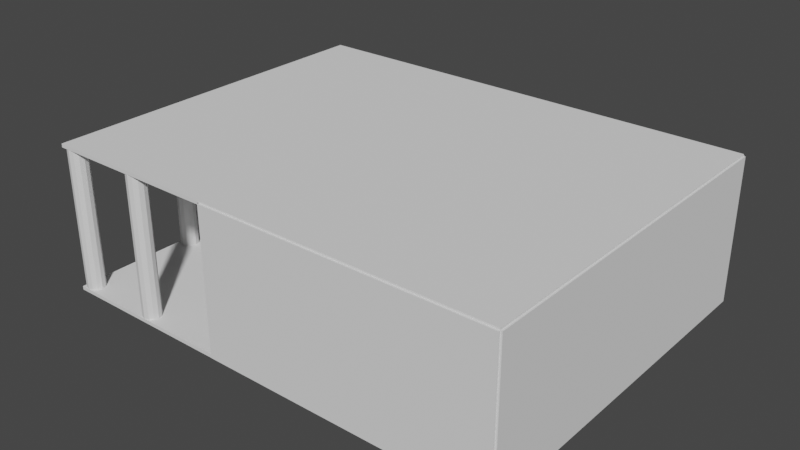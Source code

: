 # Source: RESTAURANTE.blend  (saved by Blender 2.93.20; exported with 4.5.12 LTS)
import bpy
from mathutils import Matrix  # noqa: F401  (used for matrix-valued properties, if any)

bpy.ops.wm.read_factory_settings(use_empty=True)
scene = bpy.context.scene
scene.name = 'Scene'

# ---- collections
col_collection = bpy.data.collections.new('Collection'); scene.collection.children.link(col_collection)

# ---- materials (node trees are filled in below, after node groups)
mat_material_001 = bpy.data.materials.new('Material.001')
mat_material_001.use_transparent_shadow = False

# ---- material node trees
mat_material_001.use_nodes = True; mat_material_001.node_tree.nodes.clear()
_N = mat_material_001.node_tree.nodes; _L = mat_material_001.node_tree.links
n0 = _N.new('ShaderNodeBsdfPrincipled'); n0.name = 'Principled BSDF'; n0.location = (10, 300)
n0.distribution = 'GGX'
n0.subsurface_method = 'BURLEY'
n0.inputs[0].default_value = (0.7295, 0.8, 0.6795, 1.0)
n0.inputs[3].default_value = 1.45
n0.inputs[27].default_value = (0.0, 0.0, 0.0, 1.0)
n0.inputs[28].default_value = 1.0
n1 = _N.new('ShaderNodeOutputMaterial'); n1.name = 'Material Output'; n1.location = (300, 300)
_L.new(n0.outputs[0], n1.inputs[0])
n1.is_active_output = True

# ---- world
world_world = bpy.data.worlds.new('World'); scene.world = world_world
world_world.use_nodes = True; world_world.node_tree.nodes.clear()
_N = world_world.node_tree.nodes; _L = world_world.node_tree.links
n0 = _N.new('ShaderNodeOutputWorld'); n0.name = 'World Output'; n0.location = (300, 300)
n1 = _N.new('ShaderNodeBackground'); n1.name = 'Background'; n1.location = (10, 300)
n1.inputs[0].default_value = (0.05088, 0.05088, 0.05088, 1.0)
_L.new(n1.outputs[0], n0.inputs[0])
n0.is_active_output = True
world_world.color = (0.05088, 0.05088, 0.05088)
world_world.use_sun_shadow = False
world_world.sun_shadow_jitter_overblur = 0.0

# ---- meshes
me_cube = bpy.data.meshes.new('Cube')
me_cube.from_pydata([(-1.0, -1.0, -1.0), (-1.0, -1.0, 1.0), (-1.0, 1.0, -1.0), (-1.0, 1.0, 1.0), (1.0, -1.0, -1.0), (1.0, -1.0, 1.0), (1.0, 1.0, -1.0), (1.0, 1.0, 1.0)], [], [(0, 1, 3, 2), (2, 3, 7, 6), (6, 7, 5, 4), (4, 5, 1, 0), (2, 6, 4, 0), (7, 3, 1, 5)])
_uv = me_cube.uv_layers.new(name='UVMap')
_uv.uv.foreach_set('vector', [0.375, 0.0, 0.625, 0.0, 0.625, 0.25, 0.375, 0.25, 0.375, 0.25, 0.625, 0.25, 0.625, 0.5, 0.375, 0.5, 0.375, 0.5, 0.625, 0.5, 0.625, 0.75, 0.375, 0.75, 0.375, 0.75, 0.625, 0.75, 0.625, 1.0, 0.375, 1.0, 0.125, 0.5, 0.375, 0.5, 0.375, 0.75, 0.125, 0.75, 0.625, 0.5, 0.875, 0.5, 0.875, 0.75, 0.625, 0.75])
me_cube.use_remesh_fix_poles = True
me_cube.use_remesh_preserve_attributes = False
me_cube.update()
me_cube_001 = bpy.data.meshes.new('Cube.001')
me_cube_001.from_pydata([(-1.0, -1.0, -1.0), (-1.0, -1.0, 1.0), (-1.0, 1.0, -1.0), (-1.0, 1.0, 1.0), (1.0, -1.0, -1.0), (1.0, -1.0, 1.0), (1.0, 1.0, -1.0), (1.0, 1.0, 1.0), (-1.0, 0.0, -1.0), (-1.0, 0.0, 1.0), (1.0, 0.0, -1.0), (1.0, 0.0, 1.0), (-1.0, 0.5, 1.0), (1.0, 0.5, -1.0), (-1.0, 0.5, -1.0), (1.0, 0.5, 1.0), (-1.0, -1.0, -0.003839), (-1.0, 1.0, -0.003839), (1.0, 1.0, -0.003839), (1.0, -1.0, -0.003839), (1.0, 0.0, -0.003839), (-1.0, 0.0, -0.003839), (1.0, 0.5, -0.003839), (-1.0, 0.5, -0.003839), (-1.0, 0.25, -1.0), (1.0, 0.25, 1.0), (-1.0, 0.25, 1.0), (1.0, 0.25, -1.0), (-1.0, 0.25, -0.003839), (1.0, 0.25, -0.003839)], [], [(23, 12, 3, 17), (17, 3, 7, 18), (20, 11, 5, 19), (19, 5, 1, 16), (8, 10, 4, 0), (11, 9, 1, 5), (25, 26, 9, 11), (24, 27, 10, 8), (29, 25, 11, 20), (16, 1, 9, 21), (18, 7, 15, 22), (2, 6, 13, 14), (7, 3, 12, 15), (28, 26, 12, 23), (6, 18, 22, 13), (0, 16, 21, 8), (22, 23, 14, 13), (4, 19, 16, 0), (10, 20, 19, 4), (2, 17, 18, 6), (14, 23, 17, 2), (28, 23, 22, 29), (29, 20, 21, 28), (21, 9, 26, 28), (22, 15, 25, 29), (14, 13, 27, 24), (15, 12, 26, 25), (10, 8, 21, 20)])
_uv = me_cube_001.uv_layers.new(name='UVMap')
_uv.uv.foreach_set('vector', [0.4995, 0.1875, 0.625, 0.1875, 0.625, 0.25, 0.4995, 0.25, 0.4995, 0.25, 0.625, 0.25, 0.625, 0.5, 0.4995, 0.5, 0.4995, 0.625, 0.625, 0.625, 0.625, 0.75, 0.4995, 0.75, 0.4995, 0.75, 0.625, 0.75, 0.625, 1.0, 0.4995, 1.0, 0.125, 0.625, 0.375, 0.625, 0.375, 0.75, 0.125, 0.75, 0.625, 0.625, 0.875, 0.625, 0.875, 0.75, 0.625, 0.75, 0.625, 0.5938, 0.875, 0.5938, 0.875, 0.625, 0.625, 0.625, 0.125, 0.5938, 0.375, 0.5938, 0.375, 0.625, 0.125, 0.625, 0.4995, 0.5938, 0.625, 0.5938, 0.625, 0.625, 0.4995, 0.625, 0.4995, 0.0, 0.625, 0.0, 0.625, 0.125, 0.4995, 0.125, 0.4995, 0.5, 0.625, 0.5, 0.625, 0.5625, 0.4995, 0.5625, 0.125, 0.5, 0.375, 0.5, 0.375, 0.5625, 0.125, 0.5625, 0.625, 0.5, 0.875, 0.5, 0.875, 0.5625, 0.625, 0.5625, 0.4995, 0.1562, 0.625, 0.1562, 0.625, 0.1875, 0.4995, 0.1875, 0.375, 0.5, 0.4995, 0.5, 0.4995, 0.5625, 0.375, 0.5625, 0.375, 0.0, 0.4995, 0.0, 0.4995, 0.125, 0.375, 0.125, 0.0, 0.0, 0.0, 0.0, 0.0, 0.0, 0.0, 0.0, 0.375, 0.75, 0.4995, 0.75, 0.4995, 1.0, 0.375, 1.0, 0.375, 0.625, 0.4995, 0.625, 0.4995, 0.75, 0.375, 0.75, 0.375, 0.25, 0.4995, 0.25, 0.4995, 0.5, 0.375, 0.5, 0.375, 0.1875, 0.4995, 0.1875, 0.4995, 0.25, 0.375, 0.25, 0.4995, 0.1562, 0.0, 0.0, 0.4995, 0.5625, 0.4995, 0.5938, 0.4995, 0.5938, 0.4995, 0.625, 0.4995, 0.125, 0.4995, 0.1562, 0.4995, 0.125, 0.625, 0.125, 0.625, 0.1562, 0.4995, 0.1562, 0.4995, 0.5625, 0.625, 0.5625, 0.625, 0.5938, 0.4995, 0.5938, 0.125, 0.5625, 0.375, 0.5625, 0.375, 0.5938, 0.125, 0.5938, 0.625, 0.5625, 0.875, 0.5625, 0.875, 0.5938, 0.625, 0.5938, 0.375, 0.625, 0.125, 0.625, 0.4995, 0.125, 0.4995, 0.625])
me_cube_001.use_remesh_fix_poles = True
me_cube_001.use_remesh_preserve_attributes = False
me_cube_001.update()
me_cube_002 = bpy.data.meshes.new('Cube.002')
me_cube_002.from_pydata([(-1.0, -1.0, -1.0), (-1.0, -1.0, 1.0), (-1.0, 1.0, -1.0), (-1.0, 1.0, 1.0), (1.0, -1.0, -1.0), (1.0, -1.0, 1.0), (1.0, 1.0, -1.0), (1.0, 1.0, 1.0), (0.0, 1.0, -1.0), (0.0, 1.0, 1.0), (0.0, -1.0, -1.0), (0.0, -1.0, 1.0), (0.5, 1.0, 1.0), (0.5, -1.0, -1.0), (0.5, 1.0, -1.0), (0.5, -1.0, 1.0), (0.75, 1.0, 1.0), (0.75, -1.0, -1.0), (0.75, 1.0, -1.0), (0.75, -1.0, 1.0), (-1.0, -1.0, 0.0), (-1.0, 1.0, 0.0), (1.0, 1.0, 0.0), (1.0, -1.0, 0.0), (0.0, -1.0, 0.0), (0.0, 1.0, 0.0), (0.5, -1.0, 0.0), (0.5, 1.0, 0.0), (0.75, -1.0, 0.0), (0.75, 1.0, 0.0), (-1.0, -1.0, 0.5), (-1.0, 1.0, 0.5), (1.0, 1.0, 0.5), (1.0, -1.0, 0.5), (0.0, -1.0, 0.5), (0.0, 1.0, 0.5), (0.5, -1.0, 0.5), (0.5, 1.0, 0.5), (0.75, -1.0, 0.5), (0.75, 1.0, 0.5), (-0.5022, 1.0, -1.0), (-0.5022, -1.0, 1.0), (-0.5022, 1.0, 1.0), (-0.5022, -1.0, -1.0), (-0.5022, 1.0, 0.0), (-0.5022, -1.0, 0.0), (-0.5022, 1.0, 0.5), (-0.5022, -1.0, 0.5), (-0.7511, 1.0, -1.0), (-0.7511, -1.0, 1.0), (-0.7511, -1.0, 0.0), (-0.7511, -1.0, 0.5), (-0.7511, 1.0, 1.0), (-0.7511, -1.0, -1.0), (-0.7511, 1.0, 0.0), (-0.7511, 1.0, 0.5), (-0.5797, 1.081, 0.4281), (-0.5797, -0.5861, 0.4281), (-0.5713, 1.081, 0.418), (-0.5713, -0.5861, 0.418), (-0.5022, -1.0, 0.5), (-0.5022, -1.0, 0.0), (-0.7511, -1.0, 0.0), (-0.7511, -1.0, 0.5), (-0.5797, -0.5861, 0.4281), (-0.5797, 1.081, 0.4281), (-0.5713, 1.081, 0.418), (-0.5713, -0.5861, 0.418)], [(59, 67), (64, 57), (65, 56), (58, 66)], [(30, 1, 3, 31), (39, 16, 7, 32), (32, 7, 5, 33), (51, 49, 1, 30), (18, 6, 4, 17), (52, 3, 1, 49), (12, 9, 11, 15), (40, 8, 10, 43), (36, 15, 11, 34), (46, 42, 9, 35), (38, 19, 15, 36), (16, 12, 15, 19), (8, 14, 13, 10), (35, 9, 12, 37), (7, 16, 19, 5), (33, 5, 19, 38), (14, 18, 17, 13), (37, 12, 16, 39), (14, 27, 29, 18), (4, 23, 28, 17), (8, 25, 27, 14), (17, 28, 26, 13), (40, 44, 25, 8), (13, 26, 24, 10), (53, 50, 20, 0), (6, 22, 23, 4), (18, 29, 22, 6), (0, 20, 21, 2), (23, 33, 38, 28), (25, 35, 37, 27), (27, 26, 28, 29), (44, 46, 35, 25), (26, 36, 34, 24), (50, 51, 30, 20), (22, 32, 33, 23), (29, 39, 32, 22), (20, 30, 31, 21), (24, 34, 47, 45), (10, 24, 45, 43), (48, 54, 44, 40), (55, 52, 42, 46), (48, 40, 43, 53), (9, 42, 41, 11), (34, 11, 41, 47), (2, 48, 53, 0), (31, 3, 52, 55), (2, 21, 54, 48), (21, 31, 55, 54), (28, 38, 39, 29), (43, 45, 50, 53), (42, 52, 49, 41), (47, 41, 49, 51), (37, 39, 38, 36), (26, 27, 37, 36), (45, 47, 46, 44), (55, 46, 47, 51), (54, 55, 51, 50), (54, 50, 45, 44), (51, 47, 60, 63), (47, 45, 61, 60), (50, 51, 63, 62), (45, 50, 62, 61)])
_uv = me_cube_002.uv_layers.new(name='UVMap')
_uv.uv.foreach_set('vector', [0.5625, 0.0, 0.625, 0.0, 0.625, 0.25, 0.5625, 0.25, 0.5625, 0.4688, 0.625, 0.4688, 0.625, 0.5, 0.5625, 0.5, 0.5625, 0.5, 0.625, 0.5, 0.625, 0.75, 0.5625, 0.75, 0.5625, 0.9689, 0.625, 0.9689, 0.625, 1.0, 0.5625, 1.0, 0.3438, 0.5, 0.375, 0.5, 0.375, 0.75, 0.3438, 0.75, 0.8439, 0.5, 0.875, 0.5, 0.875, 0.75, 0.8439, 0.75, 0.6875, 0.5, 0.75, 0.5, 0.75, 0.75, 0.6875, 0.75, 0.1872, 0.5, 0.25, 0.5, 0.25, 0.75, 0.1872, 0.75, 0.5625, 0.8125, 0.625, 0.8125, 0.625, 0.875, 0.5625, 0.875, 0.5625, 0.3122, 0.625, 0.3122, 0.625, 0.375, 0.5625, 0.375, 0.5625, 0.7812, 0.625, 0.7812, 0.625, 0.8125, 0.5625, 0.8125, 0.6562, 0.5, 0.6875, 0.5, 0.6875, 0.75, 0.6562, 0.75, 0.25, 0.5, 0.3125, 0.5, 0.3125, 0.75, 0.25, 0.75, 0.5625, 0.375, 0.625, 0.375, 0.625, 0.4375, 0.5625, 0.4375, 0.625, 0.5, 0.6562, 0.5, 0.6562, 0.75, 0.625, 0.75, 0.5625, 0.75, 0.625, 0.75, 0.625, 0.7812, 0.5625, 0.7812, 0.3125, 0.5, 0.3438, 0.5, 0.3438, 0.75, 0.3125, 0.75, 0.5625, 0.4375, 0.625, 0.4375, 0.625, 0.4688, 0.5625, 0.4688, 0.375, 0.4375, 0.5, 0.4375, 0.5, 0.4688, 0.375, 0.4688, 0.375, 0.75, 0.5, 0.75, 0.5, 0.7812, 0.375, 0.7812, 0.375, 0.375, 0.5, 0.375, 0.5, 0.4375, 0.375, 0.4375, 0.375, 0.7812, 0.5, 0.7812, 0.5, 0.8125, 0.375, 0.8125, 0.375, 0.3122, 0.5, 0.3122, 0.5, 0.375, 0.375, 0.375, 0.375, 0.8125, 0.5, 0.8125, 0.5, 0.875, 0.375, 0.875, 0.375, 0.9689, 0.5, 0.9689, 0.5, 1.0, 0.375, 1.0, 0.375, 0.5, 0.5, 0.5, 0.5, 0.75, 0.375, 0.75, 0.375, 0.4688, 0.5, 0.4688, 0.5, 0.5, 0.375, 0.5, 0.375, 0.0, 0.5, 0.0, 0.5, 0.25, 0.375, 0.25, 0.5, 0.75, 0.5625, 0.75, 0.5625, 0.7812, 0.5, 0.7812, 0.5, 0.375, 0.5625, 0.375, 0.5625, 0.4375, 0.5, 0.4375, 0.5, 0.4375, 0.5, 0.8125, 0.5, 0.7812, 0.5, 0.4688, 0.5, 0.3122, 0.5625, 0.3122, 0.5625, 0.375, 0.5, 0.375, 0.5, 0.8125, 0.5625, 0.8125, 0.5625, 0.875, 0.5, 0.875, 0.5, 0.9689, 0.5625, 0.9689, 0.5625, 1.0, 0.5, 1.0, 0.5, 0.5, 0.5625, 0.5, 0.5625, 0.75, 0.5, 0.75, 0.5, 0.4688, 0.5625, 0.4688, 0.5625, 0.5, 0.5, 0.5, 0.5, 0.0, 0.5625, 0.0, 0.5625, 0.25, 0.5, 0.25, 0.5, 0.875, 0.5625, 0.875, 0.5625, 0.9378, 0.5, 0.9378, 0.375, 0.875, 0.5, 0.875, 0.5, 0.9378, 0.375, 0.9378, 0.375, 0.2811, 0.5, 0.2811, 0.5, 0.3122, 0.375, 0.3122, 0.5625, 0.2811, 0.625, 0.2811, 0.625, 0.3122, 0.5625, 0.3122, 0.1561, 0.5, 0.1872, 0.5, 0.1872, 0.75, 0.1561, 0.75, 0.75, 0.5, 0.8128, 0.5, 0.8128, 0.75, 0.75, 0.75, 0.5625, 0.875, 0.625, 0.875, 0.625, 0.9378, 0.5625, 0.9378, 0.125, 0.5, 0.1561, 0.5, 0.1561, 0.75, 0.125, 0.75, 0.5625, 0.25, 0.625, 0.25, 0.625, 0.2811, 0.5625, 0.2811, 0.375, 0.25, 0.5, 0.25, 0.5, 0.2811, 0.375, 0.2811, 0.5, 0.25, 0.5625, 0.25, 0.5625, 0.2811, 0.5, 0.2811, 0.5, 0.7812, 0.5625, 0.7812, 0.5625, 0.4688, 0.5, 0.4688, 0.375, 0.9378, 0.5, 0.9378, 0.5, 0.9689, 0.375, 0.9689, 0.8128, 0.5, 0.8439, 0.5, 0.8439, 0.75, 0.8128, 0.75, 0.5625, 0.9378, 0.625, 0.9378, 0.625, 0.9689, 0.5625, 0.9689, 0.5625, 0.4375, 0.5625, 0.4688, 0.5625, 0.7812, 0.5625, 0.8125, 0.5, 0.8125, 0.5, 0.4375, 0.5625, 0.4375, 0.5625, 0.8125, 0.5, 0.9378, 0.5625, 0.9378, 0.5625, 0.3122, 0.5, 0.3122, 0.5625, 0.2811, 0.5625, 0.3122, 0.5625, 0.9378, 0.5625, 0.9689, 0.5, 0.2811, 0.5625, 0.2811, 0.5625, 0.9689, 0.5, 0.9689, 0.5, 0.2811, 0.5, 0.9689, 0.5, 0.9378, 0.5, 0.3122, 0.5625, 0.9689, 0.5625, 0.9378, 0.5625, 0.9378, 0.5625, 0.9689, 0.5625, 0.9378, 0.5, 0.9378, 0.5, 0.9378, 0.5625, 0.9378, 0.5, 0.9689, 0.5625, 0.9689, 0.5625, 0.9689, 0.5, 0.9689, 0.5, 0.9378, 0.5, 0.9689, 0.5, 0.9689, 0.5, 0.9378])
me_cube_002.use_remesh_fix_poles = True
me_cube_002.use_remesh_preserve_attributes = False
me_cube_002.update()
me_cube_003 = bpy.data.meshes.new('Cube.003')
me_cube_003.from_pydata([(-1.0, -1.0, -1.0), (-1.0, -1.0, 1.0), (-1.0, 1.0, -1.0), (-1.0, 1.0, 1.0), (1.0, -1.0, -1.0), (1.0, -1.0, 1.0), (1.0, 1.0, -1.0), (1.0, 1.0, 1.0)], [], [(0, 1, 3, 2), (2, 3, 7, 6), (6, 7, 5, 4), (4, 5, 1, 0), (2, 6, 4, 0), (7, 3, 1, 5)])
_uv = me_cube_003.uv_layers.new(name='UVMap')
_uv.uv.foreach_set('vector', [0.375, 0.0, 0.625, 0.0, 0.625, 0.25, 0.375, 0.25, 0.375, 0.25, 0.625, 0.25, 0.625, 0.5, 0.375, 0.5, 0.375, 0.5, 0.625, 0.5, 0.625, 0.75, 0.375, 0.75, 0.375, 0.75, 0.625, 0.75, 0.625, 1.0, 0.375, 1.0, 0.125, 0.5, 0.375, 0.5, 0.375, 0.75, 0.125, 0.75, 0.625, 0.5, 0.875, 0.5, 0.875, 0.75, 0.625, 0.75])
me_cube_003.use_remesh_fix_poles = True
me_cube_003.use_remesh_preserve_attributes = False
me_cube_003.update()
me_cube_004 = bpy.data.meshes.new('Cube.004')
me_cube_004.from_pydata([(-1.0, -1.0, -1.0), (-1.0, -1.0, 1.0), (-1.0, 1.0, -1.0), (-1.0, 1.0, 1.0), (1.0, -1.0, -1.0), (1.0, -1.0, 1.0), (1.0, 1.0, -1.0), (1.0, 1.0, 1.0)], [], [(0, 1, 3, 2), (2, 3, 7, 6), (6, 7, 5, 4), (4, 5, 1, 0), (2, 6, 4, 0), (7, 3, 1, 5)])
_uv = me_cube_004.uv_layers.new(name='UVMap')
_uv.uv.foreach_set('vector', [0.375, 0.0, 0.625, 0.0, 0.625, 0.25, 0.375, 0.25, 0.375, 0.25, 0.625, 0.25, 0.625, 0.5, 0.375, 0.5, 0.375, 0.5, 0.625, 0.5, 0.625, 0.75, 0.375, 0.75, 0.375, 0.75, 0.625, 0.75, 0.625, 1.0, 0.375, 1.0, 0.125, 0.5, 0.375, 0.5, 0.375, 0.75, 0.125, 0.75, 0.625, 0.5, 0.875, 0.5, 0.875, 0.75, 0.625, 0.75])
me_cube_004.use_remesh_fix_poles = True
me_cube_004.use_remesh_preserve_attributes = False
me_cube_004.update()
me_cube_005 = bpy.data.meshes.new('Cube.005')
me_cube_005.from_pydata([(-1.0, -1.0, -1.0), (-1.0, -1.0, 1.0), (-1.0, 1.0, -1.0), (-1.0, 1.0, 1.0), (1.0, -1.0, -1.0), (1.0, -1.0, 1.0), (1.0, 1.0, -1.0), (1.0, 1.0, 1.0)], [], [(0, 1, 3, 2), (2, 3, 7, 6), (6, 7, 5, 4), (4, 5, 1, 0), (2, 6, 4, 0), (7, 3, 1, 5)])
_uv = me_cube_005.uv_layers.new(name='UVMap')
_uv.uv.foreach_set('vector', [0.375, 0.0, 0.625, 0.0, 0.625, 0.25, 0.375, 0.25, 0.375, 0.25, 0.625, 0.25, 0.625, 0.5, 0.375, 0.5, 0.375, 0.5, 0.625, 0.5, 0.625, 0.75, 0.375, 0.75, 0.375, 0.75, 0.625, 0.75, 0.625, 1.0, 0.375, 1.0, 0.125, 0.5, 0.375, 0.5, 0.375, 0.75, 0.125, 0.75, 0.625, 0.5, 0.875, 0.5, 0.875, 0.75, 0.625, 0.75])
me_cube_005.use_remesh_fix_poles = True
me_cube_005.use_remesh_preserve_attributes = False
me_cube_005.update()
me_cube_006 = bpy.data.meshes.new('Cube.006')
me_cube_006.from_pydata([(-1.0, -1.0, -1.0), (-1.0, -1.0, 1.0), (-1.0, 1.0, -1.0), (-1.0, 1.0, 1.0), (1.0, -1.0, -1.0), (1.0, -1.0, 1.0), (1.0, 1.0, -1.0), (1.0, 1.0, 1.0)], [], [(0, 1, 3, 2), (2, 3, 7, 6), (6, 7, 5, 4), (4, 5, 1, 0), (2, 6, 4, 0), (7, 3, 1, 5)])
_uv = me_cube_006.uv_layers.new(name='UVMap')
_uv.uv.foreach_set('vector', [0.375, 0.0, 0.625, 0.0, 0.625, 0.25, 0.375, 0.25, 0.375, 0.25, 0.625, 0.25, 0.625, 0.5, 0.375, 0.5, 0.375, 0.5, 0.625, 0.5, 0.625, 0.75, 0.375, 0.75, 0.375, 0.75, 0.625, 0.75, 0.625, 1.0, 0.375, 1.0, 0.125, 0.5, 0.375, 0.5, 0.375, 0.75, 0.125, 0.75, 0.625, 0.5, 0.875, 0.5, 0.875, 0.75, 0.625, 0.75])
me_cube_006.use_remesh_fix_poles = True
me_cube_006.use_remesh_preserve_attributes = False
me_cube_006.update()
me_cylinder = bpy.data.meshes.new('Cylinder')
me_cylinder.from_pydata([(0.0, 0.3372, -1.231), (0.0, 0.3372, 1.231), (0.1686, 0.292, -1.231), (0.1686, 0.292, 1.231), (0.292, 0.1686, -1.231), (0.292, 0.1686, 1.231), (0.3372, -1.474e-08, -1.231), (0.3372, -1.474e-08, 1.231), (0.292, -0.1686, -1.231), (0.292, -0.1686, 1.231), (0.1686, -0.292, -1.231), (0.1686, -0.292, 1.231), (-2.948e-08, -0.3372, -1.231), (-2.948e-08, -0.3372, 1.231), (-0.1686, -0.292, -1.231), (-0.1686, -0.292, 1.231), (-0.292, -0.1686, -1.231), (-0.292, -0.1686, 1.231), (-0.3372, 4.021e-09, -1.231), (-0.3372, 4.021e-09, 1.231), (-0.292, 0.1686, -1.231), (-0.292, 0.1686, 1.231), (-0.1686, 0.292, -1.231), (-0.1686, 0.292, 1.231)], [], [(0, 1, 3, 2), (2, 3, 5, 4), (4, 5, 7, 6), (6, 7, 9, 8), (8, 9, 11, 10), (10, 11, 13, 12), (12, 13, 15, 14), (14, 15, 17, 16), (16, 17, 19, 18), (18, 19, 21, 20), (3, 1, 23, 21, 19, 17, 15, 13, 11, 9, 7, 5), (20, 21, 23, 22), (22, 23, 1, 0), (0, 2, 4, 6, 8, 10, 12, 14, 16, 18, 20, 22)])
_uv = me_cylinder.uv_layers.new(name='UVMap')
_uv.uv.foreach_set('vector', [1.0, 0.5, 1.0, 1.0, 0.9167, 1.0, 0.9167, 0.5, 0.9167, 0.5, 0.9167, 1.0, 0.8333, 1.0, 0.8333, 0.5, 0.8333, 0.5, 0.8333, 1.0, 0.75, 1.0, 0.75, 0.5, 0.75, 0.5, 0.75, 1.0, 0.6667, 1.0, 0.6667, 0.5, 0.6667, 0.5, 0.6667, 1.0, 0.5833, 1.0, 0.5833, 0.5, 0.5833, 0.5, 0.5833, 1.0, 0.5, 1.0, 0.5, 0.5, 0.5, 0.5, 0.5, 1.0, 0.4167, 1.0, 0.4167, 0.5, 0.4167, 0.5, 0.4167, 1.0, 0.3333, 1.0, 0.3333, 0.5, 0.3333, 0.5, 0.3333, 1.0, 0.25, 1.0, 0.25, 0.5, 0.25, 0.5, 0.25, 1.0, 0.1667, 1.0, 0.1667, 0.5, 0.37, 0.4578, 0.25, 0.49, 0.13, 0.4578, 0.04215, 0.37, 0.01, 0.25, 0.04215, 0.13, 0.13, 0.04215, 0.25, 0.01, 0.37, 0.04215, 0.4578, 0.13, 0.49, 0.25, 0.4578, 0.37, 0.1667, 0.5, 0.1667, 1.0, 0.08333, 1.0, 0.08333, 0.5, 0.08333, 0.5, 0.08333, 1.0, 7.451e-08, 1.0, 7.451e-08, 0.5, 0.75, 0.49, 0.87, 0.4578, 0.9578, 0.37, 0.99, 0.25, 0.9578, 0.13, 0.87, 0.04215, 0.75, 0.01, 0.63, 0.04215, 0.5422, 0.13, 0.51, 0.25, 0.5422, 0.37, 0.63, 0.4578])
me_cylinder.materials.append(mat_material_001)
me_cylinder.use_remesh_fix_poles = True
me_cylinder.use_remesh_preserve_attributes = False
me_cylinder.update()
me_cylinder_001 = bpy.data.meshes.new('Cylinder.001')
me_cylinder_001.from_pydata([(0.0, 0.3372, -1.231), (0.0, 0.3372, 1.231), (0.1686, 0.292, -1.231), (0.1686, 0.292, 1.231), (0.292, 0.1686, -1.231), (0.292, 0.1686, 1.231), (0.3372, -1.474e-08, -1.231), (0.3372, -1.474e-08, 1.231), (0.292, -0.1686, -1.231), (0.292, -0.1686, 1.231), (0.1686, -0.292, -1.231), (0.1686, -0.292, 1.231), (-2.948e-08, -0.3372, -1.231), (-2.948e-08, -0.3372, 1.231), (-0.1686, -0.292, -1.231), (-0.1686, -0.292, 1.231), (-0.292, -0.1686, -1.231), (-0.292, -0.1686, 1.231), (-0.3372, 4.021e-09, -1.231), (-0.3372, 4.021e-09, 1.231), (-0.292, 0.1686, -1.231), (-0.292, 0.1686, 1.231), (-0.1686, 0.292, -1.231), (-0.1686, 0.292, 1.231)], [], [(0, 1, 3, 2), (2, 3, 5, 4), (4, 5, 7, 6), (6, 7, 9, 8), (8, 9, 11, 10), (10, 11, 13, 12), (12, 13, 15, 14), (14, 15, 17, 16), (16, 17, 19, 18), (18, 19, 21, 20), (3, 1, 23, 21, 19, 17, 15, 13, 11, 9, 7, 5), (20, 21, 23, 22), (22, 23, 1, 0), (0, 2, 4, 6, 8, 10, 12, 14, 16, 18, 20, 22)])
_uv = me_cylinder_001.uv_layers.new(name='UVMap')
_uv.uv.foreach_set('vector', [1.0, 0.5, 1.0, 1.0, 0.9167, 1.0, 0.9167, 0.5, 0.9167, 0.5, 0.9167, 1.0, 0.8333, 1.0, 0.8333, 0.5, 0.8333, 0.5, 0.8333, 1.0, 0.75, 1.0, 0.75, 0.5, 0.75, 0.5, 0.75, 1.0, 0.6667, 1.0, 0.6667, 0.5, 0.6667, 0.5, 0.6667, 1.0, 0.5833, 1.0, 0.5833, 0.5, 0.5833, 0.5, 0.5833, 1.0, 0.5, 1.0, 0.5, 0.5, 0.5, 0.5, 0.5, 1.0, 0.4167, 1.0, 0.4167, 0.5, 0.4167, 0.5, 0.4167, 1.0, 0.3333, 1.0, 0.3333, 0.5, 0.3333, 0.5, 0.3333, 1.0, 0.25, 1.0, 0.25, 0.5, 0.25, 0.5, 0.25, 1.0, 0.1667, 1.0, 0.1667, 0.5, 0.37, 0.4578, 0.25, 0.49, 0.13, 0.4578, 0.04215, 0.37, 0.01, 0.25, 0.04215, 0.13, 0.13, 0.04215, 0.25, 0.01, 0.37, 0.04215, 0.4578, 0.13, 0.49, 0.25, 0.4578, 0.37, 0.1667, 0.5, 0.1667, 1.0, 0.08333, 1.0, 0.08333, 0.5, 0.08333, 0.5, 0.08333, 1.0, 7.451e-08, 1.0, 7.451e-08, 0.5, 0.75, 0.49, 0.87, 0.4578, 0.9578, 0.37, 0.99, 0.25, 0.9578, 0.13, 0.87, 0.04215, 0.75, 0.01, 0.63, 0.04215, 0.5422, 0.13, 0.51, 0.25, 0.5422, 0.37, 0.63, 0.4578])
me_cylinder_001.use_remesh_fix_poles = True
me_cylinder_001.use_remesh_preserve_attributes = False
me_cylinder_001.update()
me_cylinder_002 = bpy.data.meshes.new('Cylinder.002')
me_cylinder_002.from_pydata([(0.0, 0.3372, -1.231), (0.0, 0.3372, 1.231), (0.1686, 0.292, -1.231), (0.1686, 0.292, 1.231), (0.292, 0.1686, -1.231), (0.292, 0.1686, 1.231), (0.3372, -1.474e-08, -1.231), (0.3372, -1.474e-08, 1.231), (0.292, -0.1686, -1.231), (0.292, -0.1686, 1.231), (0.1686, -0.292, -1.231), (0.1686, -0.292, 1.231), (-2.948e-08, -0.3372, -1.231), (-2.948e-08, -0.3372, 1.231), (-0.1686, -0.292, -1.231), (-0.1686, -0.292, 1.231), (-0.292, -0.1686, -1.231), (-0.292, -0.1686, 1.231), (-0.3372, 4.021e-09, -1.231), (-0.3372, 4.021e-09, 1.231), (-0.292, 0.1686, -1.231), (-0.292, 0.1686, 1.231), (-0.1686, 0.292, -1.231), (-0.1686, 0.292, 1.231)], [], [(0, 1, 3, 2), (2, 3, 5, 4), (4, 5, 7, 6), (6, 7, 9, 8), (8, 9, 11, 10), (10, 11, 13, 12), (12, 13, 15, 14), (14, 15, 17, 16), (16, 17, 19, 18), (18, 19, 21, 20), (3, 1, 23, 21, 19, 17, 15, 13, 11, 9, 7, 5), (20, 21, 23, 22), (22, 23, 1, 0), (0, 2, 4, 6, 8, 10, 12, 14, 16, 18, 20, 22)])
_uv = me_cylinder_002.uv_layers.new(name='UVMap')
_uv.uv.foreach_set('vector', [1.0, 0.5, 1.0, 1.0, 0.9167, 1.0, 0.9167, 0.5, 0.9167, 0.5, 0.9167, 1.0, 0.8333, 1.0, 0.8333, 0.5, 0.8333, 0.5, 0.8333, 1.0, 0.75, 1.0, 0.75, 0.5, 0.75, 0.5, 0.75, 1.0, 0.6667, 1.0, 0.6667, 0.5, 0.6667, 0.5, 0.6667, 1.0, 0.5833, 1.0, 0.5833, 0.5, 0.5833, 0.5, 0.5833, 1.0, 0.5, 1.0, 0.5, 0.5, 0.5, 0.5, 0.5, 1.0, 0.4167, 1.0, 0.4167, 0.5, 0.4167, 0.5, 0.4167, 1.0, 0.3333, 1.0, 0.3333, 0.5, 0.3333, 0.5, 0.3333, 1.0, 0.25, 1.0, 0.25, 0.5, 0.25, 0.5, 0.25, 1.0, 0.1667, 1.0, 0.1667, 0.5, 0.37, 0.4578, 0.25, 0.49, 0.13, 0.4578, 0.04215, 0.37, 0.01, 0.25, 0.04215, 0.13, 0.13, 0.04215, 0.25, 0.01, 0.37, 0.04215, 0.4578, 0.13, 0.49, 0.25, 0.4578, 0.37, 0.1667, 0.5, 0.1667, 1.0, 0.08333, 1.0, 0.08333, 0.5, 0.08333, 0.5, 0.08333, 1.0, 7.451e-08, 1.0, 7.451e-08, 0.5, 0.75, 0.49, 0.87, 0.4578, 0.9578, 0.37, 0.99, 0.25, 0.9578, 0.13, 0.87, 0.04215, 0.75, 0.01, 0.63, 0.04215, 0.5422, 0.13, 0.51, 0.25, 0.5422, 0.37, 0.63, 0.4578])
me_cylinder_002.use_remesh_fix_poles = True
me_cylinder_002.use_remesh_preserve_attributes = False
me_cylinder_002.update()
me_cylinder_003 = bpy.data.meshes.new('Cylinder.003')
me_cylinder_003.from_pydata([(0.0, 0.3372, -1.231), (0.0, 0.3372, 1.231), (0.1686, 0.292, -1.231), (0.1686, 0.292, 1.231), (0.292, 0.1686, -1.231), (0.292, 0.1686, 1.231), (0.3372, -1.474e-08, -1.231), (0.3372, -1.474e-08, 1.231), (0.292, -0.1686, -1.231), (0.292, -0.1686, 1.231), (0.1686, -0.292, -1.231), (0.1686, -0.292, 1.231), (-2.948e-08, -0.3372, -1.231), (-2.948e-08, -0.3372, 1.231), (-0.1686, -0.292, -1.231), (-0.1686, -0.292, 1.231), (-0.292, -0.1686, -1.231), (-0.292, -0.1686, 1.231), (-0.3372, 4.021e-09, -1.231), (-0.3372, 4.021e-09, 1.231), (-0.292, 0.1686, -1.231), (-0.292, 0.1686, 1.231), (-0.1686, 0.292, -1.231), (-0.1686, 0.292, 1.231)], [], [(0, 1, 3, 2), (2, 3, 5, 4), (4, 5, 7, 6), (6, 7, 9, 8), (8, 9, 11, 10), (10, 11, 13, 12), (12, 13, 15, 14), (14, 15, 17, 16), (16, 17, 19, 18), (18, 19, 21, 20), (3, 1, 23, 21, 19, 17, 15, 13, 11, 9, 7, 5), (20, 21, 23, 22), (22, 23, 1, 0), (0, 2, 4, 6, 8, 10, 12, 14, 16, 18, 20, 22)])
_uv = me_cylinder_003.uv_layers.new(name='UVMap')
_uv.uv.foreach_set('vector', [1.0, 0.5, 1.0, 1.0, 0.9167, 1.0, 0.9167, 0.5, 0.9167, 0.5, 0.9167, 1.0, 0.8333, 1.0, 0.8333, 0.5, 0.8333, 0.5, 0.8333, 1.0, 0.75, 1.0, 0.75, 0.5, 0.75, 0.5, 0.75, 1.0, 0.6667, 1.0, 0.6667, 0.5, 0.6667, 0.5, 0.6667, 1.0, 0.5833, 1.0, 0.5833, 0.5, 0.5833, 0.5, 0.5833, 1.0, 0.5, 1.0, 0.5, 0.5, 0.5, 0.5, 0.5, 1.0, 0.4167, 1.0, 0.4167, 0.5, 0.4167, 0.5, 0.4167, 1.0, 0.3333, 1.0, 0.3333, 0.5, 0.3333, 0.5, 0.3333, 1.0, 0.25, 1.0, 0.25, 0.5, 0.25, 0.5, 0.25, 1.0, 0.1667, 1.0, 0.1667, 0.5, 0.37, 0.4578, 0.25, 0.49, 0.13, 0.4578, 0.04215, 0.37, 0.01, 0.25, 0.04215, 0.13, 0.13, 0.04215, 0.25, 0.01, 0.37, 0.04215, 0.4578, 0.13, 0.49, 0.25, 0.4578, 0.37, 0.1667, 0.5, 0.1667, 1.0, 0.08333, 1.0, 0.08333, 0.5, 0.08333, 0.5, 0.08333, 1.0, 7.451e-08, 1.0, 7.451e-08, 0.5, 0.75, 0.49, 0.87, 0.4578, 0.9578, 0.37, 0.99, 0.25, 0.9578, 0.13, 0.87, 0.04215, 0.75, 0.01, 0.63, 0.04215, 0.5422, 0.13, 0.51, 0.25, 0.5422, 0.37, 0.63, 0.4578])
me_cylinder_003.use_remesh_fix_poles = True
me_cylinder_003.use_remesh_preserve_attributes = False
me_cylinder_003.update()
me_cylinder_004 = bpy.data.meshes.new('Cylinder.004')
me_cylinder_004.from_pydata([(0.0, 0.3372, -1.231), (0.0, 0.3372, 1.231), (0.1686, 0.292, -1.231), (0.1686, 0.292, 1.231), (0.292, 0.1686, -1.231), (0.292, 0.1686, 1.231), (0.3372, -1.474e-08, -1.231), (0.3372, -1.474e-08, 1.231), (0.292, -0.1686, -1.231), (0.292, -0.1686, 1.231), (0.1686, -0.292, -1.231), (0.1686, -0.292, 1.231), (-2.948e-08, -0.3372, -1.231), (-2.948e-08, -0.3372, 1.231), (-0.1686, -0.292, -1.231), (-0.1686, -0.292, 1.231), (-0.292, -0.1686, -1.231), (-0.292, -0.1686, 1.231), (-0.3372, 4.021e-09, -1.231), (-0.3372, 4.021e-09, 1.231), (-0.292, 0.1686, -1.231), (-0.292, 0.1686, 1.231), (-0.1686, 0.292, -1.231), (-0.1686, 0.292, 1.231)], [], [(0, 1, 3, 2), (2, 3, 5, 4), (4, 5, 7, 6), (6, 7, 9, 8), (8, 9, 11, 10), (10, 11, 13, 12), (12, 13, 15, 14), (14, 15, 17, 16), (16, 17, 19, 18), (18, 19, 21, 20), (3, 1, 23, 21, 19, 17, 15, 13, 11, 9, 7, 5), (20, 21, 23, 22), (22, 23, 1, 0), (0, 2, 4, 6, 8, 10, 12, 14, 16, 18, 20, 22)])
_uv = me_cylinder_004.uv_layers.new(name='UVMap')
_uv.uv.foreach_set('vector', [1.0, 0.5, 1.0, 1.0, 0.9167, 1.0, 0.9167, 0.5, 0.9167, 0.5, 0.9167, 1.0, 0.8333, 1.0, 0.8333, 0.5, 0.8333, 0.5, 0.8333, 1.0, 0.75, 1.0, 0.75, 0.5, 0.75, 0.5, 0.75, 1.0, 0.6667, 1.0, 0.6667, 0.5, 0.6667, 0.5, 0.6667, 1.0, 0.5833, 1.0, 0.5833, 0.5, 0.5833, 0.5, 0.5833, 1.0, 0.5, 1.0, 0.5, 0.5, 0.5, 0.5, 0.5, 1.0, 0.4167, 1.0, 0.4167, 0.5, 0.4167, 0.5, 0.4167, 1.0, 0.3333, 1.0, 0.3333, 0.5, 0.3333, 0.5, 0.3333, 1.0, 0.25, 1.0, 0.25, 0.5, 0.25, 0.5, 0.25, 1.0, 0.1667, 1.0, 0.1667, 0.5, 0.37, 0.4578, 0.25, 0.49, 0.13, 0.4578, 0.04215, 0.37, 0.01, 0.25, 0.04215, 0.13, 0.13, 0.04215, 0.25, 0.01, 0.37, 0.04215, 0.4578, 0.13, 0.49, 0.25, 0.4578, 0.37, 0.1667, 0.5, 0.1667, 1.0, 0.08333, 1.0, 0.08333, 0.5, 0.08333, 0.5, 0.08333, 1.0, 7.451e-08, 1.0, 7.451e-08, 0.5, 0.75, 0.49, 0.87, 0.4578, 0.9578, 0.37, 0.99, 0.25, 0.9578, 0.13, 0.87, 0.04215, 0.75, 0.01, 0.63, 0.04215, 0.5422, 0.13, 0.51, 0.25, 0.5422, 0.37, 0.63, 0.4578])
me_cylinder_004.use_remesh_fix_poles = True
me_cylinder_004.use_remesh_preserve_attributes = False
me_cylinder_004.update()
me_cylinder_006 = bpy.data.meshes.new('Cylinder.006')
me_cylinder_006.from_pydata([(0.0, 0.3372, -1.231), (0.0, 0.3372, 1.231), (0.1686, 0.292, -1.231), (0.1686, 0.292, 1.231), (0.292, 0.1686, -1.231), (0.292, 0.1686, 1.231), (0.3372, -1.474e-08, -1.231), (0.3372, -1.474e-08, 1.231), (0.292, -0.1686, -1.231), (0.292, -0.1686, 1.231), (0.1686, -0.292, -1.231), (0.1686, -0.292, 1.231), (-2.948e-08, -0.3372, -1.231), (-2.948e-08, -0.3372, 1.231), (-0.1686, -0.292, -1.231), (-0.1686, -0.292, 1.231), (-0.292, -0.1686, -1.231), (-0.292, -0.1686, 1.231), (-0.3372, 4.021e-09, -1.231), (-0.3372, 4.021e-09, 1.231), (-0.292, 0.1686, -1.231), (-0.292, 0.1686, 1.231), (-0.1686, 0.292, -1.231), (-0.1686, 0.292, 1.231)], [], [(0, 1, 3, 2), (2, 3, 5, 4), (4, 5, 7, 6), (6, 7, 9, 8), (8, 9, 11, 10), (10, 11, 13, 12), (12, 13, 15, 14), (14, 15, 17, 16), (16, 17, 19, 18), (18, 19, 21, 20), (3, 1, 23, 21, 19, 17, 15, 13, 11, 9, 7, 5), (20, 21, 23, 22), (22, 23, 1, 0), (0, 2, 4, 6, 8, 10, 12, 14, 16, 18, 20, 22)])
_uv = me_cylinder_006.uv_layers.new(name='UVMap')
_uv.uv.foreach_set('vector', [1.0, 0.5, 1.0, 1.0, 0.9167, 1.0, 0.9167, 0.5, 0.9167, 0.5, 0.9167, 1.0, 0.8333, 1.0, 0.8333, 0.5, 0.8333, 0.5, 0.8333, 1.0, 0.75, 1.0, 0.75, 0.5, 0.75, 0.5, 0.75, 1.0, 0.6667, 1.0, 0.6667, 0.5, 0.6667, 0.5, 0.6667, 1.0, 0.5833, 1.0, 0.5833, 0.5, 0.5833, 0.5, 0.5833, 1.0, 0.5, 1.0, 0.5, 0.5, 0.5, 0.5, 0.5, 1.0, 0.4167, 1.0, 0.4167, 0.5, 0.4167, 0.5, 0.4167, 1.0, 0.3333, 1.0, 0.3333, 0.5, 0.3333, 0.5, 0.3333, 1.0, 0.25, 1.0, 0.25, 0.5, 0.25, 0.5, 0.25, 1.0, 0.1667, 1.0, 0.1667, 0.5, 0.37, 0.4578, 0.25, 0.49, 0.13, 0.4578, 0.04215, 0.37, 0.01, 0.25, 0.04215, 0.13, 0.13, 0.04215, 0.25, 0.01, 0.37, 0.04215, 0.4578, 0.13, 0.49, 0.25, 0.4578, 0.37, 0.1667, 0.5, 0.1667, 1.0, 0.08333, 1.0, 0.08333, 0.5, 0.08333, 0.5, 0.08333, 1.0, 7.451e-08, 1.0, 7.451e-08, 0.5, 0.75, 0.49, 0.87, 0.4578, 0.9578, 0.37, 0.99, 0.25, 0.9578, 0.13, 0.87, 0.04215, 0.75, 0.01, 0.63, 0.04215, 0.5422, 0.13, 0.51, 0.25, 0.5422, 0.37, 0.63, 0.4578])
me_cylinder_006.use_remesh_fix_poles = True
me_cylinder_006.use_remesh_preserve_attributes = False
me_cylinder_006.update()
me_cilindro_007 = bpy.data.meshes.new('Cilindro.007')
me_cilindro_007.from_pydata([(-4.175e-09, 0.1868, -0.1327), (-4.175e-09, 0.1868, 0.1327), (0.01831, 0.1859, -0.1327), (0.01831, 0.1859, 0.1327), (0.03644, 0.1832, -0.1327), (0.03644, 0.1832, 0.1327), (0.05422, 0.1787, -0.1327), (0.05422, 0.1787, 0.1327), (0.07148, 0.1726, -0.1327), (0.07148, 0.1726, 0.1327), (0.08805, 0.1647, -0.1327), (0.08805, 0.1647, 0.1327), (0.1038, 0.1553, -0.1327), (0.1038, 0.1553, 0.1327), (0.1185, 0.1444, -0.1327), (0.1185, 0.1444, 0.1327), (0.1321, 0.1321, -0.1327), (0.1321, 0.1321, 0.1327), (0.1444, 0.1185, -0.1327), (0.1444, 0.1185, 0.1327), (0.1553, 0.1038, -0.1327), (0.1553, 0.1038, 0.1327), (0.1647, 0.08805, -0.1327), (0.1647, 0.08805, 0.1327), (0.1726, 0.07148, -0.1327), (0.1726, 0.07148, 0.1327), (0.1787, 0.05422, -0.1327), (0.1787, 0.05422, 0.1327), (0.1832, 0.03644, -0.1327), (0.1832, 0.03644, 0.1327), (0.1859, 0.01831, -0.1327), (0.1859, 0.01831, 0.1327), (0.1868, -9.845e-09, -0.1327), (0.1868, -9.845e-09, 0.1327), (0.1859, -0.01831, -0.1327), (0.1859, -0.01831, 0.1327), (0.1832, -0.03644, -0.1327), (0.1832, -0.03644, 0.1327), (0.1787, -0.05422, -0.1327), (0.1787, -0.05422, 0.1327), (0.1726, -0.07148, -0.1327), (0.1726, -0.07148, 0.1327), (0.1647, -0.08805, -0.1327), (0.1647, -0.08805, 0.1327), (0.1553, -0.1038, -0.1327), (0.1553, -0.1038, 0.1327), (0.1444, -0.1185, -0.1327), (0.1444, -0.1185, 0.1327), (0.1321, -0.1321, -0.1327), (0.1321, -0.1321, 0.1327), (0.1185, -0.1444, -0.1327), (0.1185, -0.1444, 0.1327), (0.1038, -0.1553, -0.1327), (0.1038, -0.1553, 0.1327), (0.08805, -0.1647, -0.1327), (0.08805, -0.1647, 0.1327), (0.07148, -0.1726, -0.1327), (0.07148, -0.1726, 0.1327), (0.05422, -0.1787, -0.1327), (0.05422, -0.1787, 0.1327), (0.03644, -0.1832, -0.1327), (0.03644, -0.1832, 0.1327), (0.01831, -0.1859, -0.1327), (0.01831, -0.1859, 0.1327), (-1.969e-08, -0.1868, -0.1327), (-1.969e-08, -0.1868, 0.1327), (-0.01831, -0.1859, -0.1327), (-0.01831, -0.1859, 0.1327), (-0.03644, -0.1832, -0.1327), (-0.03644, -0.1832, 0.1327), (-0.05422, -0.1787, -0.1327), (-0.05422, -0.1787, 0.1327), (-0.07148, -0.1726, -0.1327), (-0.07148, -0.1726, 0.1327), (-0.08805, -0.1647, -0.1327), (-0.08805, -0.1647, 0.1327), (-0.1038, -0.1553, -0.1327), (-0.1038, -0.1553, 0.1327), (-0.1185, -0.1444, -0.1327), (-0.1185, -0.1444, 0.1327), (-0.1321, -0.1321, -0.1327), (-0.1321, -0.1321, 0.1327), (-0.1444, -0.1185, -0.1327), (-0.1444, -0.1185, 0.1327), (-0.1553, -0.1038, -0.1327), (-0.1553, -0.1038, 0.1327), (-0.1647, -0.08805, -0.1327), (-0.1647, -0.08805, 0.1327), (-0.1726, -0.07148, -0.1327), (-0.1726, -0.07148, 0.1327), (-0.1787, -0.05422, -0.1327), (-0.1787, -0.05422, 0.1327), (-0.1832, -0.03644, -0.1327), (-0.1832, -0.03644, 0.1327), (-0.1859, -0.01831, -0.1327), (-0.1859, -0.01831, 0.1327), (-0.1868, 3.896e-09, -0.1327), (-0.1868, 3.896e-09, 0.1327), (-0.1859, 0.01831, -0.1327), (-0.1859, 0.01831, 0.1327), (-0.1832, 0.03644, -0.1327), (-0.1832, 0.03644, 0.1327), (-0.1787, 0.05422, -0.1327), (-0.1787, 0.05422, 0.1327), (-0.1726, 0.07148, -0.1327), (-0.1726, 0.07148, 0.1327), (-0.1647, 0.08805, -0.1327), (-0.1647, 0.08805, 0.1327), (-0.1553, 0.1038, -0.1327), (-0.1553, 0.1038, 0.1327), (-0.1444, 0.1185, -0.1327), (-0.1444, 0.1185, 0.1327), (-0.1321, 0.1321, -0.1327), (-0.1321, 0.1321, 0.1327), (-0.1185, 0.1444, -0.1327), (-0.1185, 0.1444, 0.1327), (-0.1038, 0.1553, -0.1327), (-0.1038, 0.1553, 0.1327), (-0.08805, 0.1647, -0.1327), (-0.08805, 0.1647, 0.1327), (-0.07148, 0.1726, -0.1327), (-0.07148, 0.1726, 0.1327), (-0.05422, 0.1787, -0.1327), (-0.05422, 0.1787, 0.1327), (-0.03644, 0.1832, -0.1327), (-0.03644, 0.1832, 0.1327), (-0.01831, 0.1859, -0.1327), (-0.01831, 0.1859, 0.1327), (0.0, 0.3267, -0.1327), (0.03202, 0.3251, -0.1327), (0.03202, 0.3251, 0.1327), (0.0, 0.3267, 0.1327), (0.06374, 0.3204, -0.1327), (0.06374, 0.3204, 0.1327), (0.09484, 0.3126, -0.1327), (0.09484, 0.3126, 0.1327), (0.125, 0.3018, -0.1327), (0.125, 0.3018, 0.1327), (0.154, 0.2881, -0.1327), (0.154, 0.2881, 0.1327), (0.1815, 0.2717, -0.1327), (0.1815, 0.2717, 0.1327), (0.2073, 0.2526, -0.1327), (0.2073, 0.2526, 0.1327), (0.231, 0.231, -0.1327), (0.231, 0.231, 0.1327), (0.2526, 0.2073, -0.1327), (0.2526, 0.2073, 0.1327), (0.2717, 0.1815, -0.1327), (0.2717, 0.1815, 0.1327), (0.2881, 0.154, -0.1327), (0.2881, 0.154, 0.1327), (0.3018, 0.125, -0.1327), (0.3018, 0.125, 0.1327), (0.3126, 0.09484, -0.1327), (0.3126, 0.09484, 0.1327), (0.3204, 0.06374, -0.1327), (0.3204, 0.06374, 0.1327), (0.3251, 0.03202, -0.1327), (0.3251, 0.03202, 0.1327), (0.3267, -1.428e-08, -0.1327), (0.3267, -1.428e-08, 0.1327), (0.3251, -0.03202, -0.1327), (0.3251, -0.03202, 0.1327), (0.3204, -0.06374, -0.1327), (0.3204, -0.06374, 0.1327), (0.3126, -0.09484, -0.1327), (0.3126, -0.09484, 0.1327), (0.3018, -0.125, -0.1327), (0.3018, -0.125, 0.1327), (0.2881, -0.154, -0.1327), (0.2881, -0.154, 0.1327), (0.2717, -0.1815, -0.1327), (0.2717, -0.1815, 0.1327), (0.2526, -0.2073, -0.1327), (0.2526, -0.2073, 0.1327), (0.231, -0.231, -0.1327), (0.231, -0.231, 0.1327), (0.2073, -0.2526, -0.1327), (0.2073, -0.2526, 0.1327), (0.1815, -0.2717, -0.1327), (0.1815, -0.2717, 0.1327), (0.154, -0.2881, -0.1327), (0.154, -0.2881, 0.1327), (0.125, -0.3018, -0.1327), (0.125, -0.3018, 0.1327), (0.09484, -0.3126, -0.1327), (0.09484, -0.3126, 0.1327), (0.06374, -0.3204, -0.1327), (0.06374, -0.3204, 0.1327), (0.03202, -0.3251, -0.1327), (0.03202, -0.3251, 0.1327), (-2.856e-08, -0.3267, -0.1327), (-2.856e-08, -0.3267, 0.1327), (-0.03202, -0.3251, -0.1327), (-0.03202, -0.3251, 0.1327), (-0.06374, -0.3204, -0.1327), (-0.06374, -0.3204, 0.1327), (-0.09484, -0.3126, -0.1327), (-0.09484, -0.3126, 0.1327), (-0.125, -0.3018, -0.1327), (-0.125, -0.3018, 0.1327), (-0.154, -0.2881, -0.1327), (-0.154, -0.2881, 0.1327), (-0.1815, -0.2717, -0.1327), (-0.1815, -0.2717, 0.1327), (-0.2073, -0.2526, -0.1327), (-0.2073, -0.2526, 0.1327), (-0.231, -0.231, -0.1327), (-0.231, -0.231, 0.1327), (-0.2526, -0.2073, -0.1327), (-0.2526, -0.2073, 0.1327), (-0.2717, -0.1815, -0.1327), (-0.2717, -0.1815, 0.1327), (-0.2881, -0.154, -0.1327), (-0.2881, -0.154, 0.1327), (-0.3018, -0.125, -0.1327), (-0.3018, -0.125, 0.1327), (-0.3126, -0.09484, -0.1327), (-0.3126, -0.09484, 0.1327), (-0.3204, -0.06374, -0.1327), (-0.3204, -0.06374, 0.1327), (-0.3251, -0.03202, -0.1327), (-0.3251, -0.03202, 0.1327), (-0.3267, 3.896e-09, -0.1327), (-0.3267, 3.896e-09, 0.1327), (-0.3251, 0.03202, -0.1327), (-0.3251, 0.03202, 0.1327), (-0.3204, 0.06374, -0.1327), (-0.3204, 0.06374, 0.1327), (-0.3126, 0.09484, -0.1327), (-0.3126, 0.09484, 0.1327), (-0.3018, 0.125, -0.1327), (-0.3018, 0.125, 0.1327), (-0.2881, 0.154, -0.1327), (-0.2881, 0.154, 0.1327), (-0.2717, 0.1815, -0.1327), (-0.2717, 0.1815, 0.1327), (-0.2526, 0.2073, -0.1327), (-0.2526, 0.2073, 0.1327), (-0.231, 0.231, -0.1327), (-0.231, 0.231, 0.1327), (-0.2073, 0.2526, -0.1327), (-0.2073, 0.2526, 0.1327), (-0.1815, 0.2717, -0.1327), (-0.1815, 0.2717, 0.1327), (-0.154, 0.2881, -0.1327), (-0.154, 0.2881, 0.1327), (-0.125, 0.3018, -0.1327), (-0.125, 0.3018, 0.1327), (-0.09484, 0.3126, -0.1327), (-0.09484, 0.3126, 0.1327), (-0.06374, 0.3204, -0.1327), (-0.06374, 0.3204, 0.1327), (-0.03202, 0.3251, -0.1327), (-0.03202, 0.3251, 0.1327)], [], [(128, 131, 130, 129), (129, 130, 133, 132), (132, 133, 135, 134), (134, 135, 137, 136), (136, 137, 139, 138), (138, 139, 141, 140), (140, 141, 143, 142), (142, 143, 145, 144), (144, 145, 147, 146), (146, 147, 149, 148), (148, 149, 151, 150), (150, 151, 153, 152), (152, 153, 155, 154), (154, 155, 157, 156), (156, 157, 159, 158), (158, 159, 161, 160), (160, 161, 163, 162), (162, 163, 165, 164), (164, 165, 167, 166), (166, 167, 169, 168), (168, 169, 171, 170), (170, 171, 173, 172), (172, 173, 175, 174), (174, 175, 177, 176), (176, 177, 179, 178), (178, 179, 181, 180), (180, 181, 183, 182), (182, 183, 185, 184), (184, 185, 187, 186), (186, 187, 189, 188), (188, 189, 191, 190), (190, 191, 193, 192), (192, 193, 195, 194), (194, 195, 197, 196), (196, 197, 199, 198), (198, 199, 201, 200), (200, 201, 203, 202), (202, 203, 205, 204), (204, 205, 207, 206), (206, 207, 209, 208), (208, 209, 211, 210), (210, 211, 213, 212), (212, 213, 215, 214), (214, 215, 217, 216), (216, 217, 219, 218), (218, 219, 221, 220), (220, 221, 223, 222), (222, 223, 225, 224), (224, 225, 227, 226), (226, 227, 229, 228), (228, 229, 231, 230), (230, 231, 233, 232), (232, 233, 235, 234), (234, 235, 237, 236), (236, 237, 239, 238), (238, 239, 241, 240), (240, 241, 243, 242), (242, 243, 245, 244), (244, 245, 247, 246), (246, 247, 249, 248), (248, 249, 251, 250), (250, 251, 253, 252), (252, 253, 255, 254), (254, 255, 131, 128), (2, 0, 128, 129), (1, 3, 130, 131), (4, 2, 129, 132), (3, 5, 133, 130), (6, 4, 132, 134), (5, 7, 135, 133), (8, 6, 134, 136), (7, 9, 137, 135), (10, 8, 136, 138), (9, 11, 139, 137), (12, 10, 138, 140), (11, 13, 141, 139), (14, 12, 140, 142), (13, 15, 143, 141), (16, 14, 142, 144), (15, 17, 145, 143), (18, 16, 144, 146), (17, 19, 147, 145), (20, 18, 146, 148), (19, 21, 149, 147), (22, 20, 148, 150), (21, 23, 151, 149), (24, 22, 150, 152), (23, 25, 153, 151), (26, 24, 152, 154), (25, 27, 155, 153), (28, 26, 154, 156), (27, 29, 157, 155), (30, 28, 156, 158), (29, 31, 159, 157), (32, 30, 158, 160), (31, 33, 161, 159), (34, 32, 160, 162), (33, 35, 163, 161), (36, 34, 162, 164), (35, 37, 165, 163), (38, 36, 164, 166), (37, 39, 167, 165), (40, 38, 166, 168), (39, 41, 169, 167), (42, 40, 168, 170), (41, 43, 171, 169), (44, 42, 170, 172), (43, 45, 173, 171), (46, 44, 172, 174), (45, 47, 175, 173), (48, 46, 174, 176), (47, 49, 177, 175), (50, 48, 176, 178), (49, 51, 179, 177), (52, 50, 178, 180), (51, 53, 181, 179), (54, 52, 180, 182), (53, 55, 183, 181), (56, 54, 182, 184), (55, 57, 185, 183), (58, 56, 184, 186), (57, 59, 187, 185), (60, 58, 186, 188), (59, 61, 189, 187), (62, 60, 188, 190), (61, 63, 191, 189), (64, 62, 190, 192), (63, 65, 193, 191), (66, 64, 192, 194), (65, 67, 195, 193), (68, 66, 194, 196), (67, 69, 197, 195), (70, 68, 196, 198), (69, 71, 199, 197), (72, 70, 198, 200), (71, 73, 201, 199), (74, 72, 200, 202), (73, 75, 203, 201), (76, 74, 202, 204), (75, 77, 205, 203), (78, 76, 204, 206), (77, 79, 207, 205), (80, 78, 206, 208), (79, 81, 209, 207), (82, 80, 208, 210), (81, 83, 211, 209), (84, 82, 210, 212), (83, 85, 213, 211), (86, 84, 212, 214), (85, 87, 215, 213), (88, 86, 214, 216), (87, 89, 217, 215), (90, 88, 216, 218), (89, 91, 219, 217), (92, 90, 218, 220), (91, 93, 221, 219), (94, 92, 220, 222), (93, 95, 223, 221), (96, 94, 222, 224), (95, 97, 225, 223), (98, 96, 224, 226), (97, 99, 227, 225), (100, 98, 226, 228), (99, 101, 229, 227), (102, 100, 228, 230), (101, 103, 231, 229), (104, 102, 230, 232), (103, 105, 233, 231), (106, 104, 232, 234), (105, 107, 235, 233), (108, 106, 234, 236), (107, 109, 237, 235), (110, 108, 236, 238), (109, 111, 239, 237), (112, 110, 238, 240), (111, 113, 241, 239), (114, 112, 240, 242), (113, 115, 243, 241), (116, 114, 242, 244), (115, 117, 245, 243), (118, 116, 244, 246), (117, 119, 247, 245), (120, 118, 246, 248), (119, 121, 249, 247), (122, 120, 248, 250), (121, 123, 251, 249), (124, 122, 250, 252), (123, 125, 253, 251), (126, 124, 252, 254), (125, 127, 255, 253), (0, 126, 254, 128), (127, 1, 131, 255)])
_uv = me_cilindro_007.uv_layers.new(name='MapaUV')
_uv.uv.foreach_set('vector', [1.0, 0.5, 1.0, 1.0, 0.9844, 1.0, 0.9844, 0.5, 0.9844, 0.5, 0.9844, 1.0, 0.9688, 1.0, 0.9688, 0.5, 0.9688, 0.5, 0.9688, 1.0, 0.9531, 1.0, 0.9531, 0.5, 0.9531, 0.5, 0.9531, 1.0, 0.9375, 1.0, 0.9375, 0.5, 0.9375, 0.5, 0.9375, 1.0, 0.9219, 1.0, 0.9219, 0.5, 0.9219, 0.5, 0.9219, 1.0, 0.9062, 1.0, 0.9062, 0.5, 0.9062, 0.5, 0.9062, 1.0, 0.8906, 1.0, 0.8906, 0.5, 0.8906, 0.5, 0.8906, 1.0, 0.875, 1.0, 0.875, 0.5, 0.875, 0.5, 0.875, 1.0, 0.8594, 1.0, 0.8594, 0.5, 0.8594, 0.5, 0.8594, 1.0, 0.8438, 1.0, 0.8438, 0.5, 0.8438, 0.5, 0.8438, 1.0, 0.8281, 1.0, 0.8281, 0.5, 0.8281, 0.5, 0.8281, 1.0, 0.8125, 1.0, 0.8125, 0.5, 0.8125, 0.5, 0.8125, 1.0, 0.7969, 1.0, 0.7969, 0.5, 0.7969, 0.5, 0.7969, 1.0, 0.7812, 1.0, 0.7812, 0.5, 0.7812, 0.5, 0.7812, 1.0, 0.7656, 1.0, 0.7656, 0.5, 0.7656, 0.5, 0.7656, 1.0, 0.75, 1.0, 0.75, 0.5, 0.75, 0.5, 0.75, 1.0, 0.7344, 1.0, 0.7344, 0.5, 0.7344, 0.5, 0.7344, 1.0, 0.7188, 1.0, 0.7188, 0.5, 0.7188, 0.5, 0.7188, 1.0, 0.7031, 1.0, 0.7031, 0.5, 0.7031, 0.5, 0.7031, 1.0, 0.6875, 1.0, 0.6875, 0.5, 0.6875, 0.5, 0.6875, 1.0, 0.6719, 1.0, 0.6719, 0.5, 0.6719, 0.5, 0.6719, 1.0, 0.6562, 1.0, 0.6562, 0.5, 0.6562, 0.5, 0.6562, 1.0, 0.6406, 1.0, 0.6406, 0.5, 0.6406, 0.5, 0.6406, 1.0, 0.625, 1.0, 0.625, 0.5, 0.625, 0.5, 0.625, 1.0, 0.6094, 1.0, 0.6094, 0.5, 0.6094, 0.5, 0.6094, 1.0, 0.5938, 1.0, 0.5938, 0.5, 0.5938, 0.5, 0.5938, 1.0, 0.5781, 1.0, 0.5781, 0.5, 0.5781, 0.5, 0.5781, 1.0, 0.5625, 1.0, 0.5625, 0.5, 0.5625, 0.5, 0.5625, 1.0, 0.5469, 1.0, 0.5469, 0.5, 0.5469, 0.5, 0.5469, 1.0, 0.5312, 1.0, 0.5312, 0.5, 0.5312, 0.5, 0.5312, 1.0, 0.5156, 1.0, 0.5156, 0.5, 0.5156, 0.5, 0.5156, 1.0, 0.5, 1.0, 0.5, 0.5, 0.5, 0.5, 0.5, 1.0, 0.4844, 1.0, 0.4844, 0.5, 0.4844, 0.5, 0.4844, 1.0, 0.4688, 1.0, 0.4688, 0.5, 0.4688, 0.5, 0.4688, 1.0, 0.4531, 1.0, 0.4531, 0.5, 0.4531, 0.5, 0.4531, 1.0, 0.4375, 1.0, 0.4375, 0.5, 0.4375, 0.5, 0.4375, 1.0, 0.4219, 1.0, 0.4219, 0.5, 0.4219, 0.5, 0.4219, 1.0, 0.4062, 1.0, 0.4062, 0.5, 0.4062, 0.5, 0.4062, 1.0, 0.3906, 1.0, 0.3906, 0.5, 0.3906, 0.5, 0.3906, 1.0, 0.375, 1.0, 0.375, 0.5, 0.375, 0.5, 0.375, 1.0, 0.3594, 1.0, 0.3594, 0.5, 0.3594, 0.5, 0.3594, 1.0, 0.3438, 1.0, 0.3438, 0.5, 0.3438, 0.5, 0.3438, 1.0, 0.3281, 1.0, 0.3281, 0.5, 0.3281, 0.5, 0.3281, 1.0, 0.3125, 1.0, 0.3125, 0.5, 0.3125, 0.5, 0.3125, 1.0, 0.2969, 1.0, 0.2969, 0.5, 0.2969, 0.5, 0.2969, 1.0, 0.2812, 1.0, 0.2812, 0.5, 0.2812, 0.5, 0.2812, 1.0, 0.2656, 1.0, 0.2656, 0.5, 0.2656, 0.5, 0.2656, 1.0, 0.25, 1.0, 0.25, 0.5, 0.25, 0.5, 0.25, 1.0, 0.2344, 1.0, 0.2344, 0.5, 0.2344, 0.5, 0.2344, 1.0, 0.2188, 1.0, 0.2188, 0.5, 0.2188, 0.5, 0.2188, 1.0, 0.2031, 1.0, 0.2031, 0.5, 0.2031, 0.5, 0.2031, 1.0, 0.1875, 1.0, 0.1875, 0.5, 0.1875, 0.5, 0.1875, 1.0, 0.1719, 1.0, 0.1719, 0.5, 0.1719, 0.5, 0.1719, 1.0, 0.1562, 1.0, 0.1562, 0.5, 0.1562, 0.5, 0.1562, 1.0, 0.1406, 1.0, 0.1406, 0.5, 0.1406, 0.5, 0.1406, 1.0, 0.125, 1.0, 0.125, 0.5, 0.125, 0.5, 0.125, 1.0, 0.1094, 1.0, 0.1094, 0.5, 0.1094, 0.5, 0.1094, 1.0, 0.09375, 1.0, 0.09375, 0.5, 0.09375, 0.5, 0.09375, 1.0, 0.07812, 1.0, 0.07812, 0.5, 0.07812, 0.5, 0.07812, 1.0, 0.0625, 1.0, 0.0625, 0.5, 0.0625, 0.5, 0.0625, 1.0, 0.04688, 1.0, 0.04688, 0.5, 0.04688, 0.5, 0.04688, 1.0, 0.03125, 1.0, 0.03125, 0.5, 0.03125, 0.5, 0.03125, 1.0, 0.01562, 1.0, 0.01562, 0.5, 0.01562, 0.5, 0.01562, 1.0, 0.0, 1.0, 0.0, 0.5, 0.7634, 0.3865, 0.75, 0.3872, 0.75, 0.49, 0.7735, 0.4888, 0.25, 0.3872, 0.2634, 0.3865, 0.2735, 0.4888, 0.25, 0.49, 0.7768, 0.3846, 0.7634, 0.3865, 0.7735, 0.4888, 0.7968, 0.4854, 0.2634, 0.3865, 0.2768, 0.3846, 0.2968, 0.4854, 0.2735, 0.4888, 0.7898, 0.3813, 0.7768, 0.3846, 0.7968, 0.4854, 0.8197, 0.4797, 0.2768, 0.3846, 0.2898, 0.3813, 0.3197, 0.4797, 0.2968, 0.4854, 0.8025, 0.3768, 0.7898, 0.3813, 0.8197, 0.4797, 0.8418, 0.4717, 0.2898, 0.3813, 0.3025, 0.3768, 0.3418, 0.4717, 0.3197, 0.4797, 0.8147, 0.371, 0.8025, 0.3768, 0.8418, 0.4717, 0.8631, 0.4617, 0.3025, 0.3768, 0.3147, 0.371, 0.3631, 0.4617, 0.3418, 0.4717, 0.8262, 0.3641, 0.8147, 0.371, 0.8631, 0.4617, 0.8833, 0.4496, 0.3147, 0.371, 0.3262, 0.3641, 0.3833, 0.4496, 0.3631, 0.4617, 0.837, 0.3561, 0.8262, 0.3641, 0.8833, 0.4496, 0.9023, 0.4355, 0.3262, 0.3641, 0.337, 0.3561, 0.4023, 0.4355, 0.3833, 0.4496, 0.847, 0.347, 0.837, 0.3561, 0.9023, 0.4355, 0.9197, 0.4197, 0.337, 0.3561, 0.347, 0.347, 0.4197, 0.4197, 0.4023, 0.4355, 0.8561, 0.337, 0.847, 0.347, 0.9197, 0.4197, 0.9355, 0.4023, 0.347, 0.347, 0.3561, 0.337, 0.4355, 0.4023, 0.4197, 0.4197, 0.8641, 0.3262, 0.8561, 0.337, 0.9355, 0.4023, 0.9496, 0.3833, 0.3561, 0.337, 0.3641, 0.3262, 0.4496, 0.3833, 0.4355, 0.4023, 0.871, 0.3147, 0.8641, 0.3262, 0.9496, 0.3833, 0.9617, 0.3631, 0.3641, 0.3262, 0.371, 0.3147, 0.4617, 0.3631, 0.4496, 0.3833, 0.8768, 0.3025, 0.871, 0.3147, 0.9617, 0.3631, 0.9717, 0.3418, 0.371, 0.3147, 0.3768, 0.3025, 0.4717, 0.3418, 0.4617, 0.3631, 0.8813, 0.2898, 0.8768, 0.3025, 0.9717, 0.3418, 0.9797, 0.3197, 0.3768, 0.3025, 0.3813, 0.2898, 0.4797, 0.3197, 0.4717, 0.3418, 0.8846, 0.2768, 0.8813, 0.2898, 0.9797, 0.3197, 0.9854, 0.2968, 0.3813, 0.2898, 0.3846, 0.2768, 0.4854, 0.2968, 0.4797, 0.3197, 0.8865, 0.2634, 0.8846, 0.2768, 0.9854, 0.2968, 0.9888, 0.2735, 0.3846, 0.2768, 0.3865, 0.2634, 0.4888, 0.2735, 0.4854, 0.2968, 0.8872, 0.25, 0.8865, 0.2634, 0.9888, 0.2735, 0.99, 0.25, 0.3865, 0.2634, 0.3872, 0.25, 0.49, 0.25, 0.4888, 0.2735, 0.8865, 0.2366, 0.8872, 0.25, 0.99, 0.25, 0.9888, 0.2265, 0.3872, 0.25, 0.3865, 0.2366, 0.4888, 0.2265, 0.49, 0.25, 0.8846, 0.2232, 0.8865, 0.2366, 0.9888, 0.2265, 0.9854, 0.2032, 0.3865, 0.2366, 0.3846, 0.2232, 0.4854, 0.2032, 0.4888, 0.2265, 0.8813, 0.2102, 0.8846, 0.2232, 0.9854, 0.2032, 0.9797, 0.1803, 0.3846, 0.2232, 0.3813, 0.2102, 0.4797, 0.1803, 0.4854, 0.2032, 0.8768, 0.1975, 0.8813, 0.2102, 0.9797, 0.1803, 0.9717, 0.1582, 0.3813, 0.2102, 0.3768, 0.1975, 0.4717, 0.1582, 0.4797, 0.1803, 0.871, 0.1853, 0.8768, 0.1975, 0.9717, 0.1582, 0.9617, 0.1369, 0.3768, 0.1975, 0.371, 0.1853, 0.4617, 0.1369, 0.4717, 0.1582, 0.8641, 0.1738, 0.871, 0.1853, 0.9617, 0.1369, 0.9496, 0.1167, 0.371, 0.1853, 0.3641, 0.1738, 0.4496, 0.1167, 0.4617, 0.1369, 0.8561, 0.163, 0.8641, 0.1738, 0.9496, 0.1167, 0.9355, 0.09775, 0.3641, 0.1738, 0.3561, 0.163, 0.4355, 0.09775, 0.4496, 0.1167, 0.847, 0.153, 0.8561, 0.163, 0.9355, 0.09775, 0.9197, 0.08029, 0.3561, 0.163, 0.347, 0.153, 0.4197, 0.08029, 0.4355, 0.09775, 0.837, 0.1439, 0.847, 0.153, 0.9197, 0.08029, 0.9023, 0.06448, 0.347, 0.153, 0.337, 0.1439, 0.4023, 0.06448, 0.4197, 0.08029, 0.8262, 0.1359, 0.837, 0.1439, 0.9023, 0.06448, 0.8833, 0.05045, 0.337, 0.1439, 0.3262, 0.1359, 0.3833, 0.05045, 0.4023, 0.06448, 0.8147, 0.129, 0.8262, 0.1359, 0.8833, 0.05045, 0.8631, 0.03834, 0.3262, 0.1359, 0.3147, 0.129, 0.3631, 0.03834, 0.3833, 0.05045, 0.8025, 0.1232, 0.8147, 0.129, 0.8631, 0.03834, 0.8418, 0.02827, 0.3147, 0.129, 0.3025, 0.1232, 0.3418, 0.02827, 0.3631, 0.03834, 0.7898, 0.1187, 0.8025, 0.1232, 0.8418, 0.02827, 0.8197, 0.02033, 0.3025, 0.1232, 0.2898, 0.1187, 0.3197, 0.02033, 0.3418, 0.02827, 0.7768, 0.1154, 0.7898, 0.1187, 0.8197, 0.02033, 0.7968, 0.01461, 0.2898, 0.1187, 0.2768, 0.1154, 0.2968, 0.01461, 0.3197, 0.02033, 0.7634, 0.1135, 0.7768, 0.1154, 0.7968, 0.01461, 0.7735, 0.01116, 0.2768, 0.1154, 0.2634, 0.1135, 0.2735, 0.01116, 0.2968, 0.01461, 0.75, 0.1128, 0.7634, 0.1135, 0.7735, 0.01116, 0.75, 0.01, 0.2634, 0.1135, 0.25, 0.1128, 0.25, 0.01, 0.2735, 0.01116, 0.7366, 0.1135, 0.75, 0.1128, 0.75, 0.01, 0.7265, 0.01116, 0.25, 0.1128, 0.2366, 0.1135, 0.2265, 0.01116, 0.25, 0.01, 0.7232, 0.1154, 0.7366, 0.1135, 0.7265, 0.01116, 0.7032, 0.01461, 0.2366, 0.1135, 0.2232, 0.1154, 0.2032, 0.01461, 0.2265, 0.01116, 0.7102, 0.1187, 0.7232, 0.1154, 0.7032, 0.01461, 0.6803, 0.02033, 0.2232, 0.1154, 0.2102, 0.1187, 0.1803, 0.02033, 0.2032, 0.01461, 0.6975, 0.1232, 0.7102, 0.1187, 0.6803, 0.02033, 0.6582, 0.02827, 0.2102, 0.1187, 0.1975, 0.1232, 0.1582, 0.02827, 0.1803, 0.02033, 0.6853, 0.129, 0.6975, 0.1232, 0.6582, 0.02827, 0.6369, 0.03834, 0.1975, 0.1232, 0.1853, 0.129, 0.1369, 0.03834, 0.1582, 0.02827, 0.6738, 0.1359, 0.6853, 0.129, 0.6369, 0.03834, 0.6167, 0.05045, 0.1853, 0.129, 0.1738, 0.1359, 0.1167, 0.05045, 0.1369, 0.03834, 0.663, 0.1439, 0.6738, 0.1359, 0.6167, 0.05045, 0.5977, 0.06448, 0.1738, 0.1359, 0.163, 0.1439, 0.09775, 0.06448, 0.1167, 0.05045, 0.653, 0.153, 0.663, 0.1439, 0.5977, 0.06448, 0.5803, 0.08029, 0.163, 0.1439, 0.153, 0.153, 0.08029, 0.08029, 0.09775, 0.06448, 0.6439, 0.163, 0.653, 0.153, 0.5803, 0.08029, 0.5645, 0.09775, 0.153, 0.153, 0.1439, 0.163, 0.06448, 0.09775, 0.08029, 0.08029, 0.6359, 0.1738, 0.6439, 0.163, 0.5645, 0.09775, 0.5504, 0.1167, 0.1439, 0.163, 0.1359, 0.1738, 0.05045, 0.1167, 0.06448, 0.09775, 0.629, 0.1853, 0.6359, 0.1738, 0.5504, 0.1167, 0.5383, 0.1369, 0.1359, 0.1738, 0.129, 0.1853, 0.03834, 0.1369, 0.05045, 0.1167, 0.6232, 0.1975, 0.629, 0.1853, 0.5383, 0.1369, 0.5283, 0.1582, 0.129, 0.1853, 0.1232, 0.1975, 0.02827, 0.1582, 0.03834, 0.1369, 0.6187, 0.2102, 0.6232, 0.1975, 0.5283, 0.1582, 0.5203, 0.1803, 0.1232, 0.1975, 0.1187, 0.2102, 0.02033, 0.1803, 0.02827, 0.1582, 0.6154, 0.2232, 0.6187, 0.2102, 0.5203, 0.1803, 0.5146, 0.2032, 0.1187, 0.2102, 0.1154, 0.2232, 0.01461, 0.2032, 0.02033, 0.1803, 0.6135, 0.2366, 0.6154, 0.2232, 0.5146, 0.2032, 0.5112, 0.2265, 0.1154, 0.2232, 0.1135, 0.2366, 0.01116, 0.2265, 0.01461, 0.2032, 0.6128, 0.25, 0.6135, 0.2366, 0.5112, 0.2265, 0.51, 0.25, 0.1135, 0.2366, 0.1128, 0.25, 0.01, 0.25, 0.01116, 0.2265, 0.6135, 0.2634, 0.6128, 0.25, 0.51, 0.25, 0.5112, 0.2735, 0.1128, 0.25, 0.1135, 0.2634, 0.01116, 0.2735, 0.01, 0.25, 0.6154, 0.2768, 0.6135, 0.2634, 0.5112, 0.2735, 0.5146, 0.2968, 0.1135, 0.2634, 0.1154, 0.2768, 0.01461, 0.2968, 0.01116, 0.2735, 0.6187, 0.2898, 0.6154, 0.2768, 0.5146, 0.2968, 0.5203, 0.3197, 0.1154, 0.2768, 0.1187, 0.2898, 0.02033, 0.3197, 0.01461, 0.2968, 0.6232, 0.3025, 0.6187, 0.2898, 0.5203, 0.3197, 0.5283, 0.3418, 0.1187, 0.2898, 0.1232, 0.3025, 0.02827, 0.3418, 0.02033, 0.3197, 0.629, 0.3147, 0.6232, 0.3025, 0.5283, 0.3418, 0.5383, 0.3631, 0.1232, 0.3025, 0.129, 0.3147, 0.03834, 0.3631, 0.02827, 0.3418, 0.6359, 0.3262, 0.629, 0.3147, 0.5383, 0.3631, 0.5504, 0.3833, 0.129, 0.3147, 0.1359, 0.3262, 0.05045, 0.3833, 0.03834, 0.3631, 0.6439, 0.337, 0.6359, 0.3262, 0.5504, 0.3833, 0.5645, 0.4023, 0.1359, 0.3262, 0.1439, 0.337, 0.06448, 0.4023, 0.05045, 0.3833, 0.653, 0.347, 0.6439, 0.337, 0.5645, 0.4023, 0.5803, 0.4197, 0.1439, 0.337, 0.153, 0.347, 0.08029, 0.4197, 0.06448, 0.4023, 0.663, 0.3561, 0.653, 0.347, 0.5803, 0.4197, 0.5977, 0.4355, 0.153, 0.347, 0.163, 0.3561, 0.09775, 0.4355, 0.08029, 0.4197, 0.6738, 0.3641, 0.663, 0.3561, 0.5977, 0.4355, 0.6167, 0.4496, 0.163, 0.3561, 0.1738, 0.3641, 0.1167, 0.4496, 0.09775, 0.4355, 0.6853, 0.371, 0.6738, 0.3641, 0.6167, 0.4496, 0.6369, 0.4617, 0.1738, 0.3641, 0.1853, 0.371, 0.1369, 0.4617, 0.1167, 0.4496, 0.6975, 0.3768, 0.6853, 0.371, 0.6369, 0.4617, 0.6582, 0.4717, 0.1853, 0.371, 0.1975, 0.3768, 0.1582, 0.4717, 0.1369, 0.4617, 0.7102, 0.3813, 0.6975, 0.3768, 0.6582, 0.4717, 0.6803, 0.4797, 0.1975, 0.3768, 0.2102, 0.3813, 0.1803, 0.4797, 0.1582, 0.4717, 0.7232, 0.3846, 0.7102, 0.3813, 0.6803, 0.4797, 0.7032, 0.4854, 0.2102, 0.3813, 0.2232, 0.3846, 0.2032, 0.4854, 0.1803, 0.4797, 0.7366, 0.3865, 0.7232, 0.3846, 0.7032, 0.4854, 0.7265, 0.4888, 0.2232, 0.3846, 0.2366, 0.3865, 0.2265, 0.4888, 0.2032, 0.4854, 0.75, 0.3872, 0.7366, 0.3865, 0.7265, 0.4888, 0.75, 0.49, 0.2366, 0.3865, 0.25, 0.3872, 0.25, 0.49, 0.2265, 0.4888])
me_cilindro_007.use_remesh_fix_poles = True
me_cilindro_007.use_remesh_preserve_attributes = False
me_cilindro_007.update()
me_cilindro_006 = bpy.data.meshes.new('Cilindro.006')
me_cilindro_006.from_pydata([(-4.175e-09, 0.1868, -0.1327), (-4.175e-09, 0.1868, 0.1327), (0.01831, 0.1859, -0.1327), (0.01831, 0.1859, 0.1327), (0.03644, 0.1832, -0.1327), (0.03644, 0.1832, 0.1327), (0.05422, 0.1787, -0.1327), (0.05422, 0.1787, 0.1327), (0.07148, 0.1726, -0.1327), (0.07148, 0.1726, 0.1327), (0.08805, 0.1647, -0.1327), (0.08805, 0.1647, 0.1327), (0.1038, 0.1553, -0.1327), (0.1038, 0.1553, 0.1327), (0.1185, 0.1444, -0.1327), (0.1185, 0.1444, 0.1327), (0.1321, 0.1321, -0.1327), (0.1321, 0.1321, 0.1327), (0.1444, 0.1185, -0.1327), (0.1444, 0.1185, 0.1327), (0.1553, 0.1038, -0.1327), (0.1553, 0.1038, 0.1327), (0.1647, 0.08805, -0.1327), (0.1647, 0.08805, 0.1327), (0.1726, 0.07148, -0.1327), (0.1726, 0.07148, 0.1327), (0.1787, 0.05422, -0.1327), (0.1787, 0.05422, 0.1327), (0.1832, 0.03644, -0.1327), (0.1832, 0.03644, 0.1327), (0.1859, 0.01831, -0.1327), (0.1859, 0.01831, 0.1327), (0.1868, -9.845e-09, -0.1327), (0.1868, -9.845e-09, 0.1327), (0.1859, -0.01831, -0.1327), (0.1859, -0.01831, 0.1327), (0.1832, -0.03644, -0.1327), (0.1832, -0.03644, 0.1327), (0.1787, -0.05422, -0.1327), (0.1787, -0.05422, 0.1327), (0.1726, -0.07148, -0.1327), (0.1726, -0.07148, 0.1327), (0.1647, -0.08805, -0.1327), (0.1647, -0.08805, 0.1327), (0.1553, -0.1038, -0.1327), (0.1553, -0.1038, 0.1327), (0.1444, -0.1185, -0.1327), (0.1444, -0.1185, 0.1327), (0.1321, -0.1321, -0.1327), (0.1321, -0.1321, 0.1327), (0.1185, -0.1444, -0.1327), (0.1185, -0.1444, 0.1327), (0.1038, -0.1553, -0.1327), (0.1038, -0.1553, 0.1327), (0.08805, -0.1647, -0.1327), (0.08805, -0.1647, 0.1327), (0.07148, -0.1726, -0.1327), (0.07148, -0.1726, 0.1327), (0.05422, -0.1787, -0.1327), (0.05422, -0.1787, 0.1327), (0.03644, -0.1832, -0.1327), (0.03644, -0.1832, 0.1327), (0.01831, -0.1859, -0.1327), (0.01831, -0.1859, 0.1327), (-1.969e-08, -0.1868, -0.1327), (-1.969e-08, -0.1868, 0.1327), (-0.01831, -0.1859, -0.1327), (-0.01831, -0.1859, 0.1327), (-0.03644, -0.1832, -0.1327), (-0.03644, -0.1832, 0.1327), (-0.05422, -0.1787, -0.1327), (-0.05422, -0.1787, 0.1327), (-0.07148, -0.1726, -0.1327), (-0.07148, -0.1726, 0.1327), (-0.08805, -0.1647, -0.1327), (-0.08805, -0.1647, 0.1327), (-0.1038, -0.1553, -0.1327), (-0.1038, -0.1553, 0.1327), (-0.1185, -0.1444, -0.1327), (-0.1185, -0.1444, 0.1327), (-0.1321, -0.1321, -0.1327), (-0.1321, -0.1321, 0.1327), (-0.1444, -0.1185, -0.1327), (-0.1444, -0.1185, 0.1327), (-0.1553, -0.1038, -0.1327), (-0.1553, -0.1038, 0.1327), (-0.1647, -0.08805, -0.1327), (-0.1647, -0.08805, 0.1327), (-0.1726, -0.07148, -0.1327), (-0.1726, -0.07148, 0.1327), (-0.1787, -0.05422, -0.1327), (-0.1787, -0.05422, 0.1327), (-0.1832, -0.03644, -0.1327), (-0.1832, -0.03644, 0.1327), (-0.1859, -0.01831, -0.1327), (-0.1859, -0.01831, 0.1327), (-0.1868, 3.896e-09, -0.1327), (-0.1868, 3.896e-09, 0.1327), (-0.1859, 0.01831, -0.1327), (-0.1859, 0.01831, 0.1327), (-0.1832, 0.03644, -0.1327), (-0.1832, 0.03644, 0.1327), (-0.1787, 0.05422, -0.1327), (-0.1787, 0.05422, 0.1327), (-0.1726, 0.07148, -0.1327), (-0.1726, 0.07148, 0.1327), (-0.1647, 0.08805, -0.1327), (-0.1647, 0.08805, 0.1327), (-0.1553, 0.1038, -0.1327), (-0.1553, 0.1038, 0.1327), (-0.1444, 0.1185, -0.1327), (-0.1444, 0.1185, 0.1327), (-0.1321, 0.1321, -0.1327), (-0.1321, 0.1321, 0.1327), (-0.1185, 0.1444, -0.1327), (-0.1185, 0.1444, 0.1327), (-0.1038, 0.1553, -0.1327), (-0.1038, 0.1553, 0.1327), (-0.08805, 0.1647, -0.1327), (-0.08805, 0.1647, 0.1327), (-0.07148, 0.1726, -0.1327), (-0.07148, 0.1726, 0.1327), (-0.05422, 0.1787, -0.1327), (-0.05422, 0.1787, 0.1327), (-0.03644, 0.1832, -0.1327), (-0.03644, 0.1832, 0.1327), (-0.01831, 0.1859, -0.1327), (-0.01831, 0.1859, 0.1327), (0.0, 0.3267, -0.1327), (0.03202, 0.3251, -0.1327), (0.03202, 0.3251, 0.1327), (0.0, 0.3267, 0.1327), (0.06374, 0.3204, -0.1327), (0.06374, 0.3204, 0.1327), (0.09484, 0.3126, -0.1327), (0.09484, 0.3126, 0.1327), (0.125, 0.3018, -0.1327), (0.125, 0.3018, 0.1327), (0.154, 0.2881, -0.1327), (0.154, 0.2881, 0.1327), (0.1815, 0.2717, -0.1327), (0.1815, 0.2717, 0.1327), (0.2073, 0.2526, -0.1327), (0.2073, 0.2526, 0.1327), (0.231, 0.231, -0.1327), (0.231, 0.231, 0.1327), (0.2526, 0.2073, -0.1327), (0.2526, 0.2073, 0.1327), (0.2717, 0.1815, -0.1327), (0.2717, 0.1815, 0.1327), (0.2881, 0.154, -0.1327), (0.2881, 0.154, 0.1327), (0.3018, 0.125, -0.1327), (0.3018, 0.125, 0.1327), (0.3126, 0.09484, -0.1327), (0.3126, 0.09484, 0.1327), (0.3204, 0.06374, -0.1327), (0.3204, 0.06374, 0.1327), (0.3251, 0.03202, -0.1327), (0.3251, 0.03202, 0.1327), (0.3267, -1.428e-08, -0.1327), (0.3267, -1.428e-08, 0.1327), (0.3251, -0.03202, -0.1327), (0.3251, -0.03202, 0.1327), (0.3204, -0.06374, -0.1327), (0.3204, -0.06374, 0.1327), (0.3126, -0.09484, -0.1327), (0.3126, -0.09484, 0.1327), (0.3018, -0.125, -0.1327), (0.3018, -0.125, 0.1327), (0.2881, -0.154, -0.1327), (0.2881, -0.154, 0.1327), (0.2717, -0.1815, -0.1327), (0.2717, -0.1815, 0.1327), (0.2526, -0.2073, -0.1327), (0.2526, -0.2073, 0.1327), (0.231, -0.231, -0.1327), (0.231, -0.231, 0.1327), (0.2073, -0.2526, -0.1327), (0.2073, -0.2526, 0.1327), (0.1815, -0.2717, -0.1327), (0.1815, -0.2717, 0.1327), (0.154, -0.2881, -0.1327), (0.154, -0.2881, 0.1327), (0.125, -0.3018, -0.1327), (0.125, -0.3018, 0.1327), (0.09484, -0.3126, -0.1327), (0.09484, -0.3126, 0.1327), (0.06374, -0.3204, -0.1327), (0.06374, -0.3204, 0.1327), (0.03202, -0.3251, -0.1327), (0.03202, -0.3251, 0.1327), (-2.856e-08, -0.3267, -0.1327), (-2.856e-08, -0.3267, 0.1327), (-0.03202, -0.3251, -0.1327), (-0.03202, -0.3251, 0.1327), (-0.06374, -0.3204, -0.1327), (-0.06374, -0.3204, 0.1327), (-0.09484, -0.3126, -0.1327), (-0.09484, -0.3126, 0.1327), (-0.125, -0.3018, -0.1327), (-0.125, -0.3018, 0.1327), (-0.154, -0.2881, -0.1327), (-0.154, -0.2881, 0.1327), (-0.1815, -0.2717, -0.1327), (-0.1815, -0.2717, 0.1327), (-0.2073, -0.2526, -0.1327), (-0.2073, -0.2526, 0.1327), (-0.231, -0.231, -0.1327), (-0.231, -0.231, 0.1327), (-0.2526, -0.2073, -0.1327), (-0.2526, -0.2073, 0.1327), (-0.2717, -0.1815, -0.1327), (-0.2717, -0.1815, 0.1327), (-0.2881, -0.154, -0.1327), (-0.2881, -0.154, 0.1327), (-0.3018, -0.125, -0.1327), (-0.3018, -0.125, 0.1327), (-0.3126, -0.09484, -0.1327), (-0.3126, -0.09484, 0.1327), (-0.3204, -0.06374, -0.1327), (-0.3204, -0.06374, 0.1327), (-0.3251, -0.03202, -0.1327), (-0.3251, -0.03202, 0.1327), (-0.3267, 3.896e-09, -0.1327), (-0.3267, 3.896e-09, 0.1327), (-0.3251, 0.03202, -0.1327), (-0.3251, 0.03202, 0.1327), (-0.3204, 0.06374, -0.1327), (-0.3204, 0.06374, 0.1327), (-0.3126, 0.09484, -0.1327), (-0.3126, 0.09484, 0.1327), (-0.3018, 0.125, -0.1327), (-0.3018, 0.125, 0.1327), (-0.2881, 0.154, -0.1327), (-0.2881, 0.154, 0.1327), (-0.2717, 0.1815, -0.1327), (-0.2717, 0.1815, 0.1327), (-0.2526, 0.2073, -0.1327), (-0.2526, 0.2073, 0.1327), (-0.231, 0.231, -0.1327), (-0.231, 0.231, 0.1327), (-0.2073, 0.2526, -0.1327), (-0.2073, 0.2526, 0.1327), (-0.1815, 0.2717, -0.1327), (-0.1815, 0.2717, 0.1327), (-0.154, 0.2881, -0.1327), (-0.154, 0.2881, 0.1327), (-0.125, 0.3018, -0.1327), (-0.125, 0.3018, 0.1327), (-0.09484, 0.3126, -0.1327), (-0.09484, 0.3126, 0.1327), (-0.06374, 0.3204, -0.1327), (-0.06374, 0.3204, 0.1327), (-0.03202, 0.3251, -0.1327), (-0.03202, 0.3251, 0.1327)], [], [(128, 131, 130, 129), (129, 130, 133, 132), (132, 133, 135, 134), (134, 135, 137, 136), (136, 137, 139, 138), (138, 139, 141, 140), (140, 141, 143, 142), (142, 143, 145, 144), (144, 145, 147, 146), (146, 147, 149, 148), (148, 149, 151, 150), (150, 151, 153, 152), (152, 153, 155, 154), (154, 155, 157, 156), (156, 157, 159, 158), (158, 159, 161, 160), (160, 161, 163, 162), (162, 163, 165, 164), (164, 165, 167, 166), (166, 167, 169, 168), (168, 169, 171, 170), (170, 171, 173, 172), (172, 173, 175, 174), (174, 175, 177, 176), (176, 177, 179, 178), (178, 179, 181, 180), (180, 181, 183, 182), (182, 183, 185, 184), (184, 185, 187, 186), (186, 187, 189, 188), (188, 189, 191, 190), (190, 191, 193, 192), (192, 193, 195, 194), (194, 195, 197, 196), (196, 197, 199, 198), (198, 199, 201, 200), (200, 201, 203, 202), (202, 203, 205, 204), (204, 205, 207, 206), (206, 207, 209, 208), (208, 209, 211, 210), (210, 211, 213, 212), (212, 213, 215, 214), (214, 215, 217, 216), (216, 217, 219, 218), (218, 219, 221, 220), (220, 221, 223, 222), (222, 223, 225, 224), (224, 225, 227, 226), (226, 227, 229, 228), (228, 229, 231, 230), (230, 231, 233, 232), (232, 233, 235, 234), (234, 235, 237, 236), (236, 237, 239, 238), (238, 239, 241, 240), (240, 241, 243, 242), (242, 243, 245, 244), (244, 245, 247, 246), (246, 247, 249, 248), (248, 249, 251, 250), (250, 251, 253, 252), (252, 253, 255, 254), (254, 255, 131, 128), (2, 0, 128, 129), (1, 3, 130, 131), (4, 2, 129, 132), (3, 5, 133, 130), (6, 4, 132, 134), (5, 7, 135, 133), (8, 6, 134, 136), (7, 9, 137, 135), (10, 8, 136, 138), (9, 11, 139, 137), (12, 10, 138, 140), (11, 13, 141, 139), (14, 12, 140, 142), (13, 15, 143, 141), (16, 14, 142, 144), (15, 17, 145, 143), (18, 16, 144, 146), (17, 19, 147, 145), (20, 18, 146, 148), (19, 21, 149, 147), (22, 20, 148, 150), (21, 23, 151, 149), (24, 22, 150, 152), (23, 25, 153, 151), (26, 24, 152, 154), (25, 27, 155, 153), (28, 26, 154, 156), (27, 29, 157, 155), (30, 28, 156, 158), (29, 31, 159, 157), (32, 30, 158, 160), (31, 33, 161, 159), (34, 32, 160, 162), (33, 35, 163, 161), (36, 34, 162, 164), (35, 37, 165, 163), (38, 36, 164, 166), (37, 39, 167, 165), (40, 38, 166, 168), (39, 41, 169, 167), (42, 40, 168, 170), (41, 43, 171, 169), (44, 42, 170, 172), (43, 45, 173, 171), (46, 44, 172, 174), (45, 47, 175, 173), (48, 46, 174, 176), (47, 49, 177, 175), (50, 48, 176, 178), (49, 51, 179, 177), (52, 50, 178, 180), (51, 53, 181, 179), (54, 52, 180, 182), (53, 55, 183, 181), (56, 54, 182, 184), (55, 57, 185, 183), (58, 56, 184, 186), (57, 59, 187, 185), (60, 58, 186, 188), (59, 61, 189, 187), (62, 60, 188, 190), (61, 63, 191, 189), (64, 62, 190, 192), (63, 65, 193, 191), (66, 64, 192, 194), (65, 67, 195, 193), (68, 66, 194, 196), (67, 69, 197, 195), (70, 68, 196, 198), (69, 71, 199, 197), (72, 70, 198, 200), (71, 73, 201, 199), (74, 72, 200, 202), (73, 75, 203, 201), (76, 74, 202, 204), (75, 77, 205, 203), (78, 76, 204, 206), (77, 79, 207, 205), (80, 78, 206, 208), (79, 81, 209, 207), (82, 80, 208, 210), (81, 83, 211, 209), (84, 82, 210, 212), (83, 85, 213, 211), (86, 84, 212, 214), (85, 87, 215, 213), (88, 86, 214, 216), (87, 89, 217, 215), (90, 88, 216, 218), (89, 91, 219, 217), (92, 90, 218, 220), (91, 93, 221, 219), (94, 92, 220, 222), (93, 95, 223, 221), (96, 94, 222, 224), (95, 97, 225, 223), (98, 96, 224, 226), (97, 99, 227, 225), (100, 98, 226, 228), (99, 101, 229, 227), (102, 100, 228, 230), (101, 103, 231, 229), (104, 102, 230, 232), (103, 105, 233, 231), (106, 104, 232, 234), (105, 107, 235, 233), (108, 106, 234, 236), (107, 109, 237, 235), (110, 108, 236, 238), (109, 111, 239, 237), (112, 110, 238, 240), (111, 113, 241, 239), (114, 112, 240, 242), (113, 115, 243, 241), (116, 114, 242, 244), (115, 117, 245, 243), (118, 116, 244, 246), (117, 119, 247, 245), (120, 118, 246, 248), (119, 121, 249, 247), (122, 120, 248, 250), (121, 123, 251, 249), (124, 122, 250, 252), (123, 125, 253, 251), (126, 124, 252, 254), (125, 127, 255, 253), (0, 126, 254, 128), (127, 1, 131, 255)])
_uv = me_cilindro_006.uv_layers.new(name='MapaUV')
_uv.uv.foreach_set('vector', [1.0, 0.5, 1.0, 1.0, 0.9844, 1.0, 0.9844, 0.5, 0.9844, 0.5, 0.9844, 1.0, 0.9688, 1.0, 0.9688, 0.5, 0.9688, 0.5, 0.9688, 1.0, 0.9531, 1.0, 0.9531, 0.5, 0.9531, 0.5, 0.9531, 1.0, 0.9375, 1.0, 0.9375, 0.5, 0.9375, 0.5, 0.9375, 1.0, 0.9219, 1.0, 0.9219, 0.5, 0.9219, 0.5, 0.9219, 1.0, 0.9062, 1.0, 0.9062, 0.5, 0.9062, 0.5, 0.9062, 1.0, 0.8906, 1.0, 0.8906, 0.5, 0.8906, 0.5, 0.8906, 1.0, 0.875, 1.0, 0.875, 0.5, 0.875, 0.5, 0.875, 1.0, 0.8594, 1.0, 0.8594, 0.5, 0.8594, 0.5, 0.8594, 1.0, 0.8438, 1.0, 0.8438, 0.5, 0.8438, 0.5, 0.8438, 1.0, 0.8281, 1.0, 0.8281, 0.5, 0.8281, 0.5, 0.8281, 1.0, 0.8125, 1.0, 0.8125, 0.5, 0.8125, 0.5, 0.8125, 1.0, 0.7969, 1.0, 0.7969, 0.5, 0.7969, 0.5, 0.7969, 1.0, 0.7812, 1.0, 0.7812, 0.5, 0.7812, 0.5, 0.7812, 1.0, 0.7656, 1.0, 0.7656, 0.5, 0.7656, 0.5, 0.7656, 1.0, 0.75, 1.0, 0.75, 0.5, 0.75, 0.5, 0.75, 1.0, 0.7344, 1.0, 0.7344, 0.5, 0.7344, 0.5, 0.7344, 1.0, 0.7188, 1.0, 0.7188, 0.5, 0.7188, 0.5, 0.7188, 1.0, 0.7031, 1.0, 0.7031, 0.5, 0.7031, 0.5, 0.7031, 1.0, 0.6875, 1.0, 0.6875, 0.5, 0.6875, 0.5, 0.6875, 1.0, 0.6719, 1.0, 0.6719, 0.5, 0.6719, 0.5, 0.6719, 1.0, 0.6562, 1.0, 0.6562, 0.5, 0.6562, 0.5, 0.6562, 1.0, 0.6406, 1.0, 0.6406, 0.5, 0.6406, 0.5, 0.6406, 1.0, 0.625, 1.0, 0.625, 0.5, 0.625, 0.5, 0.625, 1.0, 0.6094, 1.0, 0.6094, 0.5, 0.6094, 0.5, 0.6094, 1.0, 0.5938, 1.0, 0.5938, 0.5, 0.5938, 0.5, 0.5938, 1.0, 0.5781, 1.0, 0.5781, 0.5, 0.5781, 0.5, 0.5781, 1.0, 0.5625, 1.0, 0.5625, 0.5, 0.5625, 0.5, 0.5625, 1.0, 0.5469, 1.0, 0.5469, 0.5, 0.5469, 0.5, 0.5469, 1.0, 0.5312, 1.0, 0.5312, 0.5, 0.5312, 0.5, 0.5312, 1.0, 0.5156, 1.0, 0.5156, 0.5, 0.5156, 0.5, 0.5156, 1.0, 0.5, 1.0, 0.5, 0.5, 0.5, 0.5, 0.5, 1.0, 0.4844, 1.0, 0.4844, 0.5, 0.4844, 0.5, 0.4844, 1.0, 0.4688, 1.0, 0.4688, 0.5, 0.4688, 0.5, 0.4688, 1.0, 0.4531, 1.0, 0.4531, 0.5, 0.4531, 0.5, 0.4531, 1.0, 0.4375, 1.0, 0.4375, 0.5, 0.4375, 0.5, 0.4375, 1.0, 0.4219, 1.0, 0.4219, 0.5, 0.4219, 0.5, 0.4219, 1.0, 0.4062, 1.0, 0.4062, 0.5, 0.4062, 0.5, 0.4062, 1.0, 0.3906, 1.0, 0.3906, 0.5, 0.3906, 0.5, 0.3906, 1.0, 0.375, 1.0, 0.375, 0.5, 0.375, 0.5, 0.375, 1.0, 0.3594, 1.0, 0.3594, 0.5, 0.3594, 0.5, 0.3594, 1.0, 0.3438, 1.0, 0.3438, 0.5, 0.3438, 0.5, 0.3438, 1.0, 0.3281, 1.0, 0.3281, 0.5, 0.3281, 0.5, 0.3281, 1.0, 0.3125, 1.0, 0.3125, 0.5, 0.3125, 0.5, 0.3125, 1.0, 0.2969, 1.0, 0.2969, 0.5, 0.2969, 0.5, 0.2969, 1.0, 0.2812, 1.0, 0.2812, 0.5, 0.2812, 0.5, 0.2812, 1.0, 0.2656, 1.0, 0.2656, 0.5, 0.2656, 0.5, 0.2656, 1.0, 0.25, 1.0, 0.25, 0.5, 0.25, 0.5, 0.25, 1.0, 0.2344, 1.0, 0.2344, 0.5, 0.2344, 0.5, 0.2344, 1.0, 0.2188, 1.0, 0.2188, 0.5, 0.2188, 0.5, 0.2188, 1.0, 0.2031, 1.0, 0.2031, 0.5, 0.2031, 0.5, 0.2031, 1.0, 0.1875, 1.0, 0.1875, 0.5, 0.1875, 0.5, 0.1875, 1.0, 0.1719, 1.0, 0.1719, 0.5, 0.1719, 0.5, 0.1719, 1.0, 0.1562, 1.0, 0.1562, 0.5, 0.1562, 0.5, 0.1562, 1.0, 0.1406, 1.0, 0.1406, 0.5, 0.1406, 0.5, 0.1406, 1.0, 0.125, 1.0, 0.125, 0.5, 0.125, 0.5, 0.125, 1.0, 0.1094, 1.0, 0.1094, 0.5, 0.1094, 0.5, 0.1094, 1.0, 0.09375, 1.0, 0.09375, 0.5, 0.09375, 0.5, 0.09375, 1.0, 0.07812, 1.0, 0.07812, 0.5, 0.07812, 0.5, 0.07812, 1.0, 0.0625, 1.0, 0.0625, 0.5, 0.0625, 0.5, 0.0625, 1.0, 0.04688, 1.0, 0.04688, 0.5, 0.04688, 0.5, 0.04688, 1.0, 0.03125, 1.0, 0.03125, 0.5, 0.03125, 0.5, 0.03125, 1.0, 0.01562, 1.0, 0.01562, 0.5, 0.01562, 0.5, 0.01562, 1.0, 0.0, 1.0, 0.0, 0.5, 0.7634, 0.3865, 0.75, 0.3872, 0.75, 0.49, 0.7735, 0.4888, 0.25, 0.3872, 0.2634, 0.3865, 0.2735, 0.4888, 0.25, 0.49, 0.7768, 0.3846, 0.7634, 0.3865, 0.7735, 0.4888, 0.7968, 0.4854, 0.2634, 0.3865, 0.2768, 0.3846, 0.2968, 0.4854, 0.2735, 0.4888, 0.7898, 0.3813, 0.7768, 0.3846, 0.7968, 0.4854, 0.8197, 0.4797, 0.2768, 0.3846, 0.2898, 0.3813, 0.3197, 0.4797, 0.2968, 0.4854, 0.8025, 0.3768, 0.7898, 0.3813, 0.8197, 0.4797, 0.8418, 0.4717, 0.2898, 0.3813, 0.3025, 0.3768, 0.3418, 0.4717, 0.3197, 0.4797, 0.8147, 0.371, 0.8025, 0.3768, 0.8418, 0.4717, 0.8631, 0.4617, 0.3025, 0.3768, 0.3147, 0.371, 0.3631, 0.4617, 0.3418, 0.4717, 0.8262, 0.3641, 0.8147, 0.371, 0.8631, 0.4617, 0.8833, 0.4496, 0.3147, 0.371, 0.3262, 0.3641, 0.3833, 0.4496, 0.3631, 0.4617, 0.837, 0.3561, 0.8262, 0.3641, 0.8833, 0.4496, 0.9023, 0.4355, 0.3262, 0.3641, 0.337, 0.3561, 0.4023, 0.4355, 0.3833, 0.4496, 0.847, 0.347, 0.837, 0.3561, 0.9023, 0.4355, 0.9197, 0.4197, 0.337, 0.3561, 0.347, 0.347, 0.4197, 0.4197, 0.4023, 0.4355, 0.8561, 0.337, 0.847, 0.347, 0.9197, 0.4197, 0.9355, 0.4023, 0.347, 0.347, 0.3561, 0.337, 0.4355, 0.4023, 0.4197, 0.4197, 0.8641, 0.3262, 0.8561, 0.337, 0.9355, 0.4023, 0.9496, 0.3833, 0.3561, 0.337, 0.3641, 0.3262, 0.4496, 0.3833, 0.4355, 0.4023, 0.871, 0.3147, 0.8641, 0.3262, 0.9496, 0.3833, 0.9617, 0.3631, 0.3641, 0.3262, 0.371, 0.3147, 0.4617, 0.3631, 0.4496, 0.3833, 0.8768, 0.3025, 0.871, 0.3147, 0.9617, 0.3631, 0.9717, 0.3418, 0.371, 0.3147, 0.3768, 0.3025, 0.4717, 0.3418, 0.4617, 0.3631, 0.8813, 0.2898, 0.8768, 0.3025, 0.9717, 0.3418, 0.9797, 0.3197, 0.3768, 0.3025, 0.3813, 0.2898, 0.4797, 0.3197, 0.4717, 0.3418, 0.8846, 0.2768, 0.8813, 0.2898, 0.9797, 0.3197, 0.9854, 0.2968, 0.3813, 0.2898, 0.3846, 0.2768, 0.4854, 0.2968, 0.4797, 0.3197, 0.8865, 0.2634, 0.8846, 0.2768, 0.9854, 0.2968, 0.9888, 0.2735, 0.3846, 0.2768, 0.3865, 0.2634, 0.4888, 0.2735, 0.4854, 0.2968, 0.8872, 0.25, 0.8865, 0.2634, 0.9888, 0.2735, 0.99, 0.25, 0.3865, 0.2634, 0.3872, 0.25, 0.49, 0.25, 0.4888, 0.2735, 0.8865, 0.2366, 0.8872, 0.25, 0.99, 0.25, 0.9888, 0.2265, 0.3872, 0.25, 0.3865, 0.2366, 0.4888, 0.2265, 0.49, 0.25, 0.8846, 0.2232, 0.8865, 0.2366, 0.9888, 0.2265, 0.9854, 0.2032, 0.3865, 0.2366, 0.3846, 0.2232, 0.4854, 0.2032, 0.4888, 0.2265, 0.8813, 0.2102, 0.8846, 0.2232, 0.9854, 0.2032, 0.9797, 0.1803, 0.3846, 0.2232, 0.3813, 0.2102, 0.4797, 0.1803, 0.4854, 0.2032, 0.8768, 0.1975, 0.8813, 0.2102, 0.9797, 0.1803, 0.9717, 0.1582, 0.3813, 0.2102, 0.3768, 0.1975, 0.4717, 0.1582, 0.4797, 0.1803, 0.871, 0.1853, 0.8768, 0.1975, 0.9717, 0.1582, 0.9617, 0.1369, 0.3768, 0.1975, 0.371, 0.1853, 0.4617, 0.1369, 0.4717, 0.1582, 0.8641, 0.1738, 0.871, 0.1853, 0.9617, 0.1369, 0.9496, 0.1167, 0.371, 0.1853, 0.3641, 0.1738, 0.4496, 0.1167, 0.4617, 0.1369, 0.8561, 0.163, 0.8641, 0.1738, 0.9496, 0.1167, 0.9355, 0.09775, 0.3641, 0.1738, 0.3561, 0.163, 0.4355, 0.09775, 0.4496, 0.1167, 0.847, 0.153, 0.8561, 0.163, 0.9355, 0.09775, 0.9197, 0.08029, 0.3561, 0.163, 0.347, 0.153, 0.4197, 0.08029, 0.4355, 0.09775, 0.837, 0.1439, 0.847, 0.153, 0.9197, 0.08029, 0.9023, 0.06448, 0.347, 0.153, 0.337, 0.1439, 0.4023, 0.06448, 0.4197, 0.08029, 0.8262, 0.1359, 0.837, 0.1439, 0.9023, 0.06448, 0.8833, 0.05045, 0.337, 0.1439, 0.3262, 0.1359, 0.3833, 0.05045, 0.4023, 0.06448, 0.8147, 0.129, 0.8262, 0.1359, 0.8833, 0.05045, 0.8631, 0.03834, 0.3262, 0.1359, 0.3147, 0.129, 0.3631, 0.03834, 0.3833, 0.05045, 0.8025, 0.1232, 0.8147, 0.129, 0.8631, 0.03834, 0.8418, 0.02827, 0.3147, 0.129, 0.3025, 0.1232, 0.3418, 0.02827, 0.3631, 0.03834, 0.7898, 0.1187, 0.8025, 0.1232, 0.8418, 0.02827, 0.8197, 0.02033, 0.3025, 0.1232, 0.2898, 0.1187, 0.3197, 0.02033, 0.3418, 0.02827, 0.7768, 0.1154, 0.7898, 0.1187, 0.8197, 0.02033, 0.7968, 0.01461, 0.2898, 0.1187, 0.2768, 0.1154, 0.2968, 0.01461, 0.3197, 0.02033, 0.7634, 0.1135, 0.7768, 0.1154, 0.7968, 0.01461, 0.7735, 0.01116, 0.2768, 0.1154, 0.2634, 0.1135, 0.2735, 0.01116, 0.2968, 0.01461, 0.75, 0.1128, 0.7634, 0.1135, 0.7735, 0.01116, 0.75, 0.01, 0.2634, 0.1135, 0.25, 0.1128, 0.25, 0.01, 0.2735, 0.01116, 0.7366, 0.1135, 0.75, 0.1128, 0.75, 0.01, 0.7265, 0.01116, 0.25, 0.1128, 0.2366, 0.1135, 0.2265, 0.01116, 0.25, 0.01, 0.7232, 0.1154, 0.7366, 0.1135, 0.7265, 0.01116, 0.7032, 0.01461, 0.2366, 0.1135, 0.2232, 0.1154, 0.2032, 0.01461, 0.2265, 0.01116, 0.7102, 0.1187, 0.7232, 0.1154, 0.7032, 0.01461, 0.6803, 0.02033, 0.2232, 0.1154, 0.2102, 0.1187, 0.1803, 0.02033, 0.2032, 0.01461, 0.6975, 0.1232, 0.7102, 0.1187, 0.6803, 0.02033, 0.6582, 0.02827, 0.2102, 0.1187, 0.1975, 0.1232, 0.1582, 0.02827, 0.1803, 0.02033, 0.6853, 0.129, 0.6975, 0.1232, 0.6582, 0.02827, 0.6369, 0.03834, 0.1975, 0.1232, 0.1853, 0.129, 0.1369, 0.03834, 0.1582, 0.02827, 0.6738, 0.1359, 0.6853, 0.129, 0.6369, 0.03834, 0.6167, 0.05045, 0.1853, 0.129, 0.1738, 0.1359, 0.1167, 0.05045, 0.1369, 0.03834, 0.663, 0.1439, 0.6738, 0.1359, 0.6167, 0.05045, 0.5977, 0.06448, 0.1738, 0.1359, 0.163, 0.1439, 0.09775, 0.06448, 0.1167, 0.05045, 0.653, 0.153, 0.663, 0.1439, 0.5977, 0.06448, 0.5803, 0.08029, 0.163, 0.1439, 0.153, 0.153, 0.08029, 0.08029, 0.09775, 0.06448, 0.6439, 0.163, 0.653, 0.153, 0.5803, 0.08029, 0.5645, 0.09775, 0.153, 0.153, 0.1439, 0.163, 0.06448, 0.09775, 0.08029, 0.08029, 0.6359, 0.1738, 0.6439, 0.163, 0.5645, 0.09775, 0.5504, 0.1167, 0.1439, 0.163, 0.1359, 0.1738, 0.05045, 0.1167, 0.06448, 0.09775, 0.629, 0.1853, 0.6359, 0.1738, 0.5504, 0.1167, 0.5383, 0.1369, 0.1359, 0.1738, 0.129, 0.1853, 0.03834, 0.1369, 0.05045, 0.1167, 0.6232, 0.1975, 0.629, 0.1853, 0.5383, 0.1369, 0.5283, 0.1582, 0.129, 0.1853, 0.1232, 0.1975, 0.02827, 0.1582, 0.03834, 0.1369, 0.6187, 0.2102, 0.6232, 0.1975, 0.5283, 0.1582, 0.5203, 0.1803, 0.1232, 0.1975, 0.1187, 0.2102, 0.02033, 0.1803, 0.02827, 0.1582, 0.6154, 0.2232, 0.6187, 0.2102, 0.5203, 0.1803, 0.5146, 0.2032, 0.1187, 0.2102, 0.1154, 0.2232, 0.01461, 0.2032, 0.02033, 0.1803, 0.6135, 0.2366, 0.6154, 0.2232, 0.5146, 0.2032, 0.5112, 0.2265, 0.1154, 0.2232, 0.1135, 0.2366, 0.01116, 0.2265, 0.01461, 0.2032, 0.6128, 0.25, 0.6135, 0.2366, 0.5112, 0.2265, 0.51, 0.25, 0.1135, 0.2366, 0.1128, 0.25, 0.01, 0.25, 0.01116, 0.2265, 0.6135, 0.2634, 0.6128, 0.25, 0.51, 0.25, 0.5112, 0.2735, 0.1128, 0.25, 0.1135, 0.2634, 0.01116, 0.2735, 0.01, 0.25, 0.6154, 0.2768, 0.6135, 0.2634, 0.5112, 0.2735, 0.5146, 0.2968, 0.1135, 0.2634, 0.1154, 0.2768, 0.01461, 0.2968, 0.01116, 0.2735, 0.6187, 0.2898, 0.6154, 0.2768, 0.5146, 0.2968, 0.5203, 0.3197, 0.1154, 0.2768, 0.1187, 0.2898, 0.02033, 0.3197, 0.01461, 0.2968, 0.6232, 0.3025, 0.6187, 0.2898, 0.5203, 0.3197, 0.5283, 0.3418, 0.1187, 0.2898, 0.1232, 0.3025, 0.02827, 0.3418, 0.02033, 0.3197, 0.629, 0.3147, 0.6232, 0.3025, 0.5283, 0.3418, 0.5383, 0.3631, 0.1232, 0.3025, 0.129, 0.3147, 0.03834, 0.3631, 0.02827, 0.3418, 0.6359, 0.3262, 0.629, 0.3147, 0.5383, 0.3631, 0.5504, 0.3833, 0.129, 0.3147, 0.1359, 0.3262, 0.05045, 0.3833, 0.03834, 0.3631, 0.6439, 0.337, 0.6359, 0.3262, 0.5504, 0.3833, 0.5645, 0.4023, 0.1359, 0.3262, 0.1439, 0.337, 0.06448, 0.4023, 0.05045, 0.3833, 0.653, 0.347, 0.6439, 0.337, 0.5645, 0.4023, 0.5803, 0.4197, 0.1439, 0.337, 0.153, 0.347, 0.08029, 0.4197, 0.06448, 0.4023, 0.663, 0.3561, 0.653, 0.347, 0.5803, 0.4197, 0.5977, 0.4355, 0.153, 0.347, 0.163, 0.3561, 0.09775, 0.4355, 0.08029, 0.4197, 0.6738, 0.3641, 0.663, 0.3561, 0.5977, 0.4355, 0.6167, 0.4496, 0.163, 0.3561, 0.1738, 0.3641, 0.1167, 0.4496, 0.09775, 0.4355, 0.6853, 0.371, 0.6738, 0.3641, 0.6167, 0.4496, 0.6369, 0.4617, 0.1738, 0.3641, 0.1853, 0.371, 0.1369, 0.4617, 0.1167, 0.4496, 0.6975, 0.3768, 0.6853, 0.371, 0.6369, 0.4617, 0.6582, 0.4717, 0.1853, 0.371, 0.1975, 0.3768, 0.1582, 0.4717, 0.1369, 0.4617, 0.7102, 0.3813, 0.6975, 0.3768, 0.6582, 0.4717, 0.6803, 0.4797, 0.1975, 0.3768, 0.2102, 0.3813, 0.1803, 0.4797, 0.1582, 0.4717, 0.7232, 0.3846, 0.7102, 0.3813, 0.6803, 0.4797, 0.7032, 0.4854, 0.2102, 0.3813, 0.2232, 0.3846, 0.2032, 0.4854, 0.1803, 0.4797, 0.7366, 0.3865, 0.7232, 0.3846, 0.7032, 0.4854, 0.7265, 0.4888, 0.2232, 0.3846, 0.2366, 0.3865, 0.2265, 0.4888, 0.2032, 0.4854, 0.75, 0.3872, 0.7366, 0.3865, 0.7265, 0.4888, 0.75, 0.49, 0.2366, 0.3865, 0.25, 0.3872, 0.25, 0.49, 0.2265, 0.4888])
me_cilindro_006.use_remesh_fix_poles = True
me_cilindro_006.use_remesh_preserve_attributes = False
me_cilindro_006.update()

# ---- objects
ob_cube = bpy.data.objects.new('Cube', me_cube)
ob_cube_001 = bpy.data.objects.new('Cube.001', me_cube_001)
ob_cube_002 = bpy.data.objects.new('Cube.002', me_cube_002)
ob_cube_003 = bpy.data.objects.new('Cube.003', me_cube_003)
ob_cube_004 = bpy.data.objects.new('Cube.004', me_cube_004)
ob_cube_005 = bpy.data.objects.new('Cube.005', me_cube_005)
ob_cube_006 = bpy.data.objects.new('Cube.006', me_cube_006)
ob_cylinder = bpy.data.objects.new('Cylinder', me_cylinder)
ob_cylinder_001 = bpy.data.objects.new('Cylinder.001', me_cylinder_001)
ob_cylinder_002 = bpy.data.objects.new('Cylinder.002', me_cylinder_002)
ob_cylinder_003 = bpy.data.objects.new('Cylinder.003', me_cylinder_003)
ob_cylinder_004 = bpy.data.objects.new('Cylinder.004', me_cylinder_004)
ob_cylinder_006 = bpy.data.objects.new('Cylinder.006', me_cylinder_006)
ob_cilindro_001 = bpy.data.objects.new('Cilindro.001', me_cilindro_007)
ob_cilindro_004 = bpy.data.objects.new('Cilindro.004', me_cilindro_006)

# ---- transforms, parenting, visibility, modifiers, constraints
ob_cube.location = (2.5, 0.0, 2.0)
ob_cube.scale = (4.0, 0.05, 2.0)
ob_cube_001.location = (-1.5, 0.0, 2.0)
ob_cube_001.scale = (0.05, 5.0, 2.0)
ob_cube_002.location = (2.5, 5.0, 2.0)
ob_cube_002.scale = (4.0, 0.05, 2.0)
ob_cube_003.location = (0.0, 0.0, 4.0)
ob_cube_003.scale = (6.5, 5.0, 0.05)
ob_cube_004.location = (0.0, 0.0, 0.0)
ob_cube_004.scale = (6.5, 5.0, 0.05)
ob_cube_005.location = (6.5, 0.0, 2.0)
ob_cube_005.scale = (0.05, 5.0, 2.0)
ob_cube_006.location = (2.5, -5.0, 2.0)
ob_cube_006.scale = (4.0, 0.05, 2.0)
ob_cylinder.location = (-6.25, 1.6, 2.0)
ob_cylinder.scale = (0.7414, 0.7414, 1.624)
ob_cylinder_001.location = (-4.0, 4.75, 2.0)
ob_cylinder_001.scale = (0.7414, 0.7414, 1.624)
ob_cylinder_002.location = (-4.0, -4.75, 2.0)
ob_cylinder_002.scale = (0.7414, 0.7414, 1.624)
ob_cylinder_003.location = (-6.25, -1.6, 2.0)
ob_cylinder_003.scale = (0.7414, 0.7414, 1.624)
ob_cylinder_004.location = (-6.25, 4.75, 2.0)
ob_cylinder_004.scale = (0.7414, 0.7414, 1.624)
ob_cylinder_006.location = (-6.25, -4.75, 2.0)
ob_cylinder_006.scale = (0.7414, 0.7414, 1.624)
ob_cilindro_001.location = (0.0, 5.0, 2.5)
ob_cilindro_001.rotation_euler = (-1.571, -1.571, 0.0)
ob_cilindro_001.scale = (2.296, 2.296, 0.3392)
ob_cilindro_004.location = (5.0, 5.0, 2.5)
ob_cilindro_004.rotation_euler = (-1.571, -1.571, 0.0)
ob_cilindro_004.scale = (2.296, 2.296, 0.3392)

# ---- collection membership
col_collection.objects.link(ob_cube)
col_collection.objects.link(ob_cube_001)
col_collection.objects.link(ob_cube_002)
col_collection.objects.link(ob_cube_003)
col_collection.objects.link(ob_cube_004)
col_collection.objects.link(ob_cube_005)
col_collection.objects.link(ob_cube_006)
col_collection.objects.link(ob_cylinder)
col_collection.objects.link(ob_cylinder_001)
col_collection.objects.link(ob_cylinder_002)
col_collection.objects.link(ob_cylinder_003)
col_collection.objects.link(ob_cylinder_004)
col_collection.objects.link(ob_cylinder_006)
col_collection.objects.link(ob_cilindro_001)
col_collection.objects.link(ob_cilindro_004)

# ---- scene / render settings (as saved in the file)
scene.frame_start = 1; scene.frame_end = 250; scene.frame_set(0)
scene.render.engine = 'BLENDER_EEVEE_NEXT'
scene.cycles.use_denoising = False
scene.cycles.samples = 128
scene.cycles.sampling_pattern = 'TABULATED_SOBOL'
scene.cycles.use_adaptive_sampling = False
scene.cycles.use_light_tree = False
scene.view_settings.view_transform = 'Filmic'
bpy.context.view_layer.update()

# ---- added for rendering (the .blend has no active camera and no usable light): camera, sun
cam_auto = bpy.data.cameras.new('AutoCamera')
cam_auto.lens = 50.0
cam_auto.sensor_width = 36.0
cam_auto.clip_end = 1000.0
ob_auto_camera = bpy.data.objects.new('AutoCamera', cam_auto)
scene.collection.objects.link(ob_auto_camera)
ob_auto_camera.location = (15.7594, -18.8792, 14.5875)
ob_auto_camera.rotation_euler = (1.09748, -7.21219e-08, 0.694738)
scene.camera = ob_auto_camera
light_auto_sun = bpy.data.lights.new('AutoSun', 'SUN')
light_auto_sun.energy = 3.0
light_auto_sun.angle = 0.0523599
ob_auto_sun = bpy.data.objects.new('AutoSun', light_auto_sun)
scene.collection.objects.link(ob_auto_sun)
ob_auto_sun.rotation_euler = (0.872665, 0.174533, 0.523599)
bpy.context.view_layer.update()
